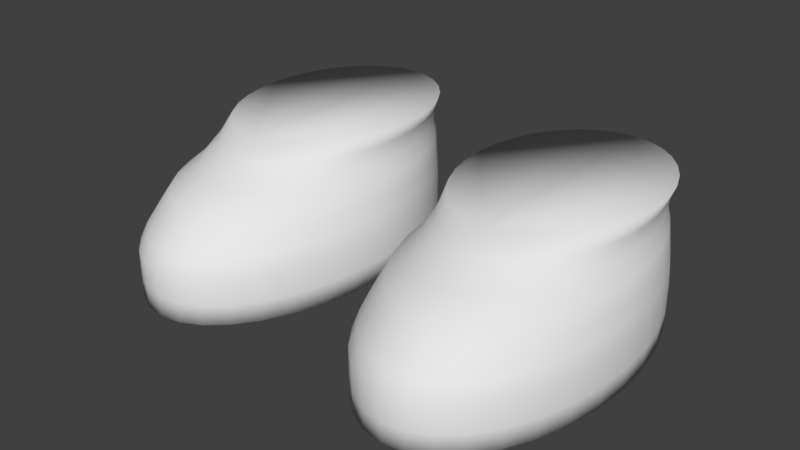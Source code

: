 # Source: Shoes0darkbeige.blend  (saved by Blender 2.77.0; exported with 4.5.12 LTS)
import bpy
from mathutils import Matrix  # noqa: F401  (used for matrix-valued properties, if any)

bpy.ops.wm.read_factory_settings(use_empty=True)
scene = bpy.context.scene
scene.name = 'Scene'

# ---- collections
col_collection_1 = bpy.data.collections.new('Collection 1'); scene.collection.children.link(col_collection_1)

# ---- materials (node trees are filled in below, after node groups)
mat_characters = bpy.data.materials.new('Characters')
mat_characters.alpha_threshold = 0.0
mat_characters.use_transparent_shadow = False
mat_characters.roughness = 0.5

# ---- material node trees

# ---- world
world_world = bpy.data.worlds.new('World'); scene.world = world_world
world_world.color = (0.05088, 0.05088, 0.05088)
world_world.use_sun_shadow = False
world_world.sun_shadow_jitter_overblur = 0.0
world_world.cycles.sampling_method = 'MANUAL'
world_world.light_settings.ao_factor = 0.1

# ---- meshes
me_circle_001 = bpy.data.meshes.new('Circle.001')
me_circle_001.from_pydata([(0.4963, 0.347, -2.835), (0.42, 0.3343, -2.835), (0.3466, 0.2967, -2.835), (0.279, 0.2358, -2.835), (0.2197, 0.1537, -2.835), (0.1711, 0.05377, -2.835), (0.135, -0.06028, -2.835), (0.1127, -0.184, -2.835), (0.1052, -0.3127, -2.835), (0.1127, -0.4414, -2.835), (0.135, -0.5652, -2.835), (0.1711, -0.6793, -2.835), (0.2197, -0.7792, -2.835), (0.279, -0.8613, -2.835), (0.3466, -0.9222, -2.835), (0.42, -0.9598, -2.835), (0.4963, -0.9724, -2.835), (0.5726, -0.9598, -2.835), (0.6459, -0.9222, -2.835), (0.7135, -0.8613, -2.835), (0.7728, -0.7792, -2.835), (0.8214, -0.6793, -2.835), (0.8576, -0.5652, -2.835), (0.8798, -0.4414, -2.835), (0.8874, -0.3127, -2.835), (0.8798, -0.184, -2.835), (0.8576, -0.06028, -2.835), (0.8214, 0.05377, -2.835), (0.7728, 0.1537, -2.835), (0.7135, 0.2358, -2.835), (0.6459, 0.2967, -2.835), (0.5726, 0.3343, -2.835), (0.42, 0.3343, -2.762), (0.4963, 0.347, -2.762), (0.3466, 0.2967, -2.762), (0.279, 0.2358, -2.762), (0.2197, 0.1537, -2.762), (0.1711, 0.05377, -2.762), (0.135, -0.06028, -2.762), (0.1127, -0.184, -2.762), (0.1052, -0.3127, -2.762), (0.1127, -0.4414, -2.762), (0.135, -0.5652, -2.762), (0.1711, -0.6793, -2.762), (0.2197, -0.7792, -2.762), (0.279, -0.8613, -2.762), (0.3466, -0.9222, -2.762), (0.42, -0.9598, -2.762), (0.4963, -0.9724, -2.762), (0.5726, -0.9598, -2.762), (0.6459, -0.9222, -2.762), (0.7135, -0.8613, -2.762), (0.7728, -0.7792, -2.762), (0.8214, -0.6793, -2.762), (0.8576, -0.5652, -2.762), (0.8798, -0.4414, -2.762), (0.8874, -0.3127, -2.762), (0.8798, -0.184, -2.762), (0.8576, -0.06028, -2.762), (0.8214, 0.05377, -2.762), (0.7728, 0.1537, -2.762), (0.7135, 0.2358, -2.762), (0.6459, 0.2967, -2.762), (0.5726, 0.3343, -2.762), (0.42, 0.3343, -2.661), (0.4963, 0.347, -2.661), (0.3466, 0.2967, -2.661), (0.279, 0.2358, -2.661), (0.2197, 0.1537, -2.661), (0.1711, 0.05377, -2.661), (0.135, -0.06028, -2.661), (0.1127, -0.184, -2.661), (0.1052, -0.3127, -2.661), (0.1127, -0.4414, -2.661), (0.135, -0.5652, -2.661), (0.1711, -0.6793, -2.661), (0.2197, -0.7792, -2.661), (0.279, -0.8613, -2.661), (0.3466, -0.9222, -2.661), (0.42, -0.9598, -2.661), (0.4963, -0.9724, -2.661), (0.5726, -0.9598, -2.661), (0.6459, -0.9222, -2.661), (0.7135, -0.8613, -2.661), (0.7728, -0.7792, -2.661), (0.8214, -0.6793, -2.661), (0.8576, -0.5652, -2.661), (0.8798, -0.4414, -2.661), (0.8874, -0.3127, -2.661), (0.8798, -0.184, -2.661), (0.8576, -0.06028, -2.661), (0.8214, 0.05377, -2.661), (0.7728, 0.1537, -2.661), (0.7135, 0.2358, -2.661), (0.6459, 0.2967, -2.661), (0.5726, 0.3343, -2.661), (0.4219, 0.3346, -2.609), (0.4963, 0.347, -2.609), (0.3504, 0.298, -2.609), (0.2844, 0.2386, -2.609), (0.2267, 0.1586, -2.609), (0.1793, 0.06113, -2.609), (0.144, -0.05007, -2.609), (0.1223, -0.1707, -2.609), (0.115, -0.2962, -2.609), (0.1223, -0.4217, -2.609), (0.144, -0.5423, -2.609), (0.1793, -0.6535, -2.609), (0.2267, -0.751, -2.609), (0.2844, -0.831, -2.609), (0.3504, -0.8904, -2.609), (0.4219, -0.927, -2.609), (0.4963, -0.9393, -2.609), (0.5707, -0.927, -2.609), (0.6422, -0.8904, -2.609), (0.7081, -0.831, -2.609), (0.7659, -0.751, -2.609), (0.8133, -0.6535, -2.609), (0.8485, -0.5423, -2.609), (0.8702, -0.4217, -2.609), (0.8775, -0.2962, -2.609), (0.8702, -0.1707, -2.609), (0.8485, -0.05006, -2.609), (0.8133, 0.06113, -2.609), (0.7659, 0.1586, -2.609), (0.7081, 0.2386, -2.609), (0.6422, 0.298, -2.609), (0.5707, 0.3346, -2.609), (0.4251, 0.3351, -2.551), (0.4963, 0.347, -2.551), (0.3566, 0.3001, -2.551), (0.2935, 0.2432, -2.551), (0.2381, 0.1666, -2.551), (0.1927, 0.07329, -2.551), (0.159, -0.03317, -2.551), (0.1382, -0.1487, -2.551), (0.1312, -0.2688, -2.551), (0.1382, -0.3889, -2.551), (0.159, -0.5045, -2.551), (0.1927, -0.6109, -2.551), (0.2381, -0.7042, -2.551), (0.2935, -0.7808, -2.551), (0.3566, -0.8377, -2.551), (0.4251, -0.8728, -2.551), (0.4963, -0.8846, -2.551), (0.5675, -0.8728, -2.551), (0.636, -0.8377, -2.551), (0.6991, -0.7808, -2.551), (0.7544, -0.7042, -2.551), (0.7998, -0.6109, -2.551), (0.8335, -0.5045, -2.551), (0.8543, -0.3889, -2.551), (0.8613, -0.2688, -2.551), (0.8543, -0.1487, -2.551), (0.8335, -0.03317, -2.551), (0.7998, 0.07329, -2.551), (0.7544, 0.1666, -2.551), (0.6991, 0.2432, -2.551), (0.636, 0.3001, -2.551), (0.5675, 0.3351, -2.551), (0.4285, 0.3357, -2.494), (0.4963, 0.347, -2.494), (0.3633, 0.3023, -2.494), (0.3032, 0.2482, -2.494), (0.2506, 0.1753, -2.494), (0.2073, 0.08646, -2.494), (0.1752, -0.01488, -2.494), (0.1555, -0.1248, -2.494), (0.1488, -0.2392, -2.494), (0.1555, -0.3536, -2.494), (0.1752, -0.4635, -2.494), (0.2073, -0.5648, -2.494), (0.2506, -0.6537, -2.494), (0.3032, -0.7266, -2.494), (0.3633, -0.7807, -2.494), (0.4285, -0.8141, -2.494), (0.4963, -0.8254, -2.494), (0.5641, -0.8141, -2.494), (0.6292, -0.7807, -2.494), (0.6893, -0.7266, -2.494), (0.742, -0.6537, -2.494), (0.7852, -0.5648, -2.494), (0.8173, -0.4635, -2.494), (0.8371, -0.3536, -2.494), (0.8438, -0.2392, -2.494), (0.8371, -0.1248, -2.494), (0.8173, -0.01488, -2.494), (0.7852, 0.08646, -2.494), (0.742, 0.1753, -2.494), (0.6893, 0.2482, -2.494), (0.6292, 0.3023, -2.494), (0.5641, 0.3357, -2.494), (0.4348, 0.3368, -2.447), (0.4963, 0.347, -2.447), (0.3757, 0.3065, -2.447), (0.3213, 0.2574, -2.447), (0.2735, 0.1913, -2.447), (0.2344, 0.1108, -2.447), (0.2053, 0.01896, -2.447), (0.1873, -0.08072, -2.447), (0.1813, -0.1844, -2.447), (0.1873, -0.288, -2.447), (0.2053, -0.3877, -2.447), (0.2344, -0.4796, -2.447), (0.2735, -0.5601, -2.447), (0.3213, -0.6262, -2.447), (0.3757, -0.6753, -2.447), (0.4348, -0.7055, -2.447), (0.4963, -0.7157, -2.447), (0.5577, -0.7055, -2.447), (0.6168, -0.6753, -2.447), (0.6713, -0.6262, -2.447), (0.719, -0.5601, -2.447), (0.7582, -0.4796, -2.447), (0.7873, -0.3877, -2.447), (0.8052, -0.288, -2.447), (0.8113, -0.1844, -2.447), (0.8052, -0.08072, -2.447), (0.7873, 0.01896, -2.447), (0.7582, 0.1108, -2.447), (0.719, 0.1913, -2.447), (0.6713, 0.2574, -2.447), (0.6168, 0.3065, -2.447), (0.5577, 0.3368, -2.447), (0.4355, 0.3378, -2.387), (0.4963, 0.347, -2.387), (0.377, 0.3107, -2.387), (0.3232, 0.2668, -2.387), (0.276, 0.2076, -2.387), (0.2372, 0.1355, -2.387), (0.2084, 0.05327, -2.387), (0.1907, -0.03597, -2.387), (0.1847, -0.1288, -2.387), (0.1907, -0.2216, -2.387), (0.2084, -0.3108, -2.387), (0.2372, -0.3931, -2.387), (0.276, -0.4652, -2.387), (0.3232, -0.5244, -2.387), (0.377, -0.5683, -2.387), (0.4355, -0.5954, -2.387), (0.4963, -0.6045, -2.387), (0.5571, -0.5954, -2.387), (0.6155, -0.5683, -2.387), (0.6694, -0.5244, -2.387), (0.7166, -0.4652, -2.387), (0.7553, -0.3931, -2.387), (0.7841, -0.3108, -2.387), (0.8019, -0.2216, -2.387), (0.8078, -0.1288, -2.387), (0.8019, -0.03597, -2.387), (0.7841, 0.05328, -2.387), (0.7553, 0.1355, -2.387), (0.7166, 0.2076, -2.387), (0.6694, 0.2668, -2.387), (0.6155, 0.3107, -2.387), (0.5571, 0.3378, -2.387), (0.4327, 0.3386, -2.335), (0.4963, 0.347, -2.335), (0.3717, 0.3139, -2.335), (0.3154, 0.2738, -2.335), (0.266, 0.2198, -2.335), (0.2256, 0.154, -2.335), (0.1955, 0.07899, -2.335), (0.1769, -0.002447, -2.335), (0.1707, -0.08714, -2.335), (0.1769, -0.1718, -2.335), (0.1955, -0.2533, -2.335), (0.2256, -0.3283, -2.335), (0.266, -0.3941, -2.335), (0.3154, -0.4481, -2.335), (0.3717, -0.4882, -2.335), (0.4328, -0.5129, -2.335), (0.4963, -0.5212, -2.335), (0.5598, -0.5129, -2.335), (0.6209, -0.4882, -2.335), (0.6772, -0.4481, -2.335), (0.7265, -0.3941, -2.335), (0.767, -0.3283, -2.335), (0.7971, -0.2533, -2.335), (0.8156, -0.1718, -2.335), (0.8219, -0.08714, -2.335), (0.8156, -0.002447, -2.335), (0.7971, 0.07899, -2.335), (0.767, 0.154, -2.335), (0.7265, 0.2198, -2.335), (0.6772, 0.2738, -2.335), (0.6209, 0.3139, -2.335), (0.5598, 0.3386, -2.335), (-0.4966, 0.3874, -2.835), (-0.5729, 0.3748, -2.835), (-0.6463, 0.3372, -2.835), (-0.7139, 0.2763, -2.835), (-0.7732, 0.1942, -2.835), (-0.8218, 0.09426, -2.835), (-0.8579, -0.0198, -2.835), (-0.8802, -0.1436, -2.835), (-0.8877, -0.2723, -2.835), (-0.8802, -0.401, -2.835), (-0.8579, -0.5247, -2.835), (-0.8218, -0.6388, -2.835), (-0.7732, -0.7387, -2.835), (-0.7139, -0.8208, -2.835), (-0.6463, -0.8817, -2.835), (-0.5729, -0.9193, -2.835), (-0.4966, -0.932, -2.835), (-0.4203, -0.9193, -2.835), (-0.347, -0.8817, -2.835), (-0.2793, -0.8208, -2.835), (-0.2201, -0.7387, -2.835), (-0.1714, -0.6388, -2.835), (-0.1353, -0.5247, -2.835), (-0.1131, -0.401, -2.835), (-0.1055, -0.2723, -2.835), (-0.1131, -0.1436, -2.835), (-0.1353, -0.0198, -2.835), (-0.1714, 0.09426, -2.835), (-0.2201, 0.1942, -2.835), (-0.2793, 0.2763, -2.835), (-0.347, 0.3372, -2.835), (-0.4203, 0.3748, -2.835), (-0.5729, 0.3748, -2.762), (-0.4966, 0.3874, -2.762), (-0.6463, 0.3372, -2.762), (-0.7139, 0.2763, -2.762), (-0.7732, 0.1942, -2.762), (-0.8218, 0.09426, -2.762), (-0.8579, -0.0198, -2.762), (-0.8802, -0.1436, -2.762), (-0.8877, -0.2723, -2.762), (-0.8802, -0.401, -2.762), (-0.8579, -0.5247, -2.762), (-0.8218, -0.6388, -2.762), (-0.7732, -0.7387, -2.762), (-0.7139, -0.8208, -2.762), (-0.6463, -0.8817, -2.762), (-0.5729, -0.9193, -2.762), (-0.4966, -0.932, -2.762), (-0.4203, -0.9193, -2.762), (-0.347, -0.8817, -2.762), (-0.2793, -0.8208, -2.762), (-0.2201, -0.7387, -2.762), (-0.1714, -0.6388, -2.762), (-0.1353, -0.5247, -2.762), (-0.1131, -0.401, -2.762), (-0.1055, -0.2723, -2.762), (-0.1131, -0.1436, -2.762), (-0.1353, -0.0198, -2.762), (-0.1714, 0.09426, -2.762), (-0.2201, 0.1942, -2.762), (-0.2793, 0.2763, -2.762), (-0.347, 0.3372, -2.762), (-0.4203, 0.3748, -2.762), (-0.5729, 0.3748, -2.661), (-0.4966, 0.3874, -2.661), (-0.6463, 0.3372, -2.661), (-0.7139, 0.2763, -2.661), (-0.7732, 0.1942, -2.661), (-0.8218, 0.09426, -2.661), (-0.8579, -0.0198, -2.661), (-0.8802, -0.1436, -2.661), (-0.8877, -0.2723, -2.661), (-0.8802, -0.401, -2.661), (-0.8579, -0.5247, -2.661), (-0.8218, -0.6388, -2.661), (-0.7732, -0.7387, -2.661), (-0.7139, -0.8208, -2.661), (-0.6463, -0.8817, -2.661), (-0.5729, -0.9193, -2.661), (-0.4966, -0.932, -2.661), (-0.4203, -0.9193, -2.661), (-0.347, -0.8817, -2.661), (-0.2793, -0.8208, -2.661), (-0.2201, -0.7387, -2.661), (-0.1714, -0.6388, -2.661), (-0.1353, -0.5247, -2.661), (-0.1131, -0.401, -2.661), (-0.1055, -0.2723, -2.661), (-0.1131, -0.1436, -2.661), (-0.1353, -0.0198, -2.661), (-0.1714, 0.09426, -2.661), (-0.2201, 0.1942, -2.661), (-0.2793, 0.2763, -2.661), (-0.347, 0.3372, -2.661), (-0.4203, 0.3748, -2.661), (-0.571, 0.3751, -2.609), (-0.4966, 0.3874, -2.609), (-0.6425, 0.3385, -2.609), (-0.7084, 0.2791, -2.609), (-0.7662, 0.1991, -2.609), (-0.8136, 0.1016, -2.609), (-0.8489, -0.00958, -2.609), (-0.8706, -0.1302, -2.609), (-0.8779, -0.2557, -2.609), (-0.8706, -0.3812, -2.609), (-0.8489, -0.5018, -2.609), (-0.8136, -0.613, -2.609), (-0.7662, -0.7105, -2.609), (-0.7084, -0.7905, -2.609), (-0.6425, -0.8499, -2.609), (-0.571, -0.8865, -2.609), (-0.4966, -0.8989, -2.609), (-0.4222, -0.8865, -2.609), (-0.3507, -0.8499, -2.609), (-0.2848, -0.7905, -2.609), (-0.227, -0.7105, -2.609), (-0.1796, -0.613, -2.609), (-0.1444, -0.5018, -2.609), (-0.1227, -0.3812, -2.609), (-0.1153, -0.2557, -2.609), (-0.1227, -0.1302, -2.609), (-0.1444, -0.009579, -2.609), (-0.1796, 0.1016, -2.609), (-0.227, 0.1991, -2.609), (-0.2848, 0.2791, -2.609), (-0.3507, 0.3385, -2.609), (-0.4222, 0.3751, -2.609), (-0.5678, 0.3756, -2.551), (-0.4966, 0.3874, -2.551), (-0.6363, 0.3406, -2.551), (-0.6994, 0.2837, -2.551), (-0.7548, 0.2071, -2.551), (-0.8001, 0.1138, -2.551), (-0.8339, 0.007319, -2.551), (-0.8547, -0.1082, -2.551), (-0.8617, -0.2283, -2.551), (-0.8547, -0.3485, -2.551), (-0.8339, -0.464, -2.551), (-0.8001, -0.5704, -2.551), (-0.7548, -0.6637, -2.551), (-0.6994, -0.7403, -2.551), (-0.6363, -0.7972, -2.551), (-0.5678, -0.8323, -2.551), (-0.4966, -0.8441, -2.551), (-0.4254, -0.8323, -2.551), (-0.3569, -0.7972, -2.551), (-0.2938, -0.7403, -2.551), (-0.2385, -0.6637, -2.551), (-0.1931, -0.5704, -2.551), (-0.1594, -0.464, -2.551), (-0.1386, -0.3485, -2.551), (-0.1316, -0.2283, -2.551), (-0.1386, -0.1082, -2.551), (-0.1594, 0.00732, -2.551), (-0.1931, 0.1138, -2.551), (-0.2385, 0.2071, -2.551), (-0.2938, 0.2837, -2.551), (-0.3569, 0.3406, -2.551), (-0.4254, 0.3756, -2.551), (-0.5644, 0.3762, -2.494), (-0.4966, 0.3874, -2.494), (-0.6296, 0.3428, -2.494), (-0.6897, 0.2887, -2.494), (-0.7423, 0.2158, -2.494), (-0.7856, 0.1269, -2.494), (-0.8177, 0.0256, -2.494), (-0.8374, -0.08436, -2.494), (-0.8441, -0.1987, -2.494), (-0.8374, -0.3131, -2.494), (-0.8177, -0.423, -2.494), (-0.7856, -0.5244, -2.494), (-0.7423, -0.6132, -2.494), (-0.6897, -0.6861, -2.494), (-0.6296, -0.7403, -2.494), (-0.5644, -0.7736, -2.494), (-0.4966, -0.7849, -2.494), (-0.4288, -0.7736, -2.494), (-0.3636, -0.7403, -2.494), (-0.3036, -0.6861, -2.494), (-0.2509, -0.6132, -2.494), (-0.2077, -0.5244, -2.494), (-0.1756, -0.423, -2.494), (-0.1558, -0.3131, -2.494), (-0.1491, -0.1987, -2.494), (-0.1558, -0.08436, -2.494), (-0.1756, 0.0256, -2.494), (-0.2077, 0.1269, -2.494), (-0.2509, 0.2158, -2.494), (-0.3036, 0.2887, -2.494), (-0.3636, 0.3428, -2.494), (-0.4288, 0.3762, -2.494), (-0.5581, 0.3772, -2.447), (-0.4966, 0.3874, -2.447), (-0.6172, 0.347, -2.447), (-0.6716, 0.2979, -2.447), (-0.7194, 0.2318, -2.447), (-0.7585, 0.1513, -2.447), (-0.7876, 0.05944, -2.447), (-0.8056, -0.04023, -2.447), (-0.8116, -0.1439, -2.447), (-0.8056, -0.2476, -2.447), (-0.7876, -0.3472, -2.447), (-0.7585, -0.4391, -2.447), (-0.7194, -0.5196, -2.447), (-0.6716, -0.5857, -2.447), (-0.6172, -0.6348, -2.447), (-0.5581, -0.665, -2.447), (-0.4966, -0.6752, -2.447), (-0.4352, -0.665, -2.447), (-0.3761, -0.6348, -2.447), (-0.3216, -0.5857, -2.447), (-0.2739, -0.5196, -2.447), (-0.2347, -0.4391, -2.447), (-0.2056, -0.3472, -2.447), (-0.1877, -0.2476, -2.447), (-0.1816, -0.1439, -2.447), (-0.1877, -0.04023, -2.447), (-0.2056, 0.05944, -2.447), (-0.2347, 0.1513, -2.447), (-0.2739, 0.2318, -2.447), (-0.3216, 0.2979, -2.447), (-0.3761, 0.347, -2.447), (-0.4352, 0.3772, -2.447), (-0.5574, 0.3783, -2.387), (-0.4966, 0.3874, -2.387), (-0.6159, 0.3512, -2.387), (-0.6697, 0.3073, -2.387), (-0.7169, 0.2481, -2.387), (-0.7557, 0.176, -2.387), (-0.7845, 0.09376, -2.387), (-0.8022, 0.004513, -2.387), (-0.8082, -0.0883, -2.387), (-0.8022, -0.1811, -2.387), (-0.7845, -0.2704, -2.387), (-0.7557, -0.3526, -2.387), (-0.7169, -0.4247, -2.387), (-0.6697, -0.4839, -2.387), (-0.6159, -0.5278, -2.387), (-0.5574, -0.5549, -2.387), (-0.4966, -0.5641, -2.387), (-0.4358, -0.5549, -2.387), (-0.3774, -0.5278, -2.387), (-0.3235, -0.4839, -2.387), (-0.2763, -0.4247, -2.387), (-0.2376, -0.3526, -2.387), (-0.2088, -0.2704, -2.387), (-0.191, -0.1811, -2.387), (-0.1851, -0.0883, -2.387), (-0.191, 0.004513, -2.387), (-0.2088, 0.09376, -2.387), (-0.2376, 0.176, -2.387), (-0.2763, 0.2481, -2.387), (-0.3235, 0.3073, -2.387), (-0.3774, 0.3512, -2.387), (-0.4358, 0.3783, -2.387), (-0.5601, 0.3791, -2.335), (-0.4966, 0.3874, -2.335), (-0.6212, 0.3544, -2.335), (-0.6775, 0.3143, -2.335), (-0.7268, 0.2603, -2.335), (-0.7673, 0.1945, -2.335), (-0.7974, 0.1195, -2.335), (-0.816, 0.03804, -2.335), (-0.8222, -0.04665, -2.335), (-0.816, -0.1313, -2.335), (-0.7974, -0.2128, -2.335), (-0.7673, -0.2878, -2.335), (-0.7268, -0.3536, -2.335), (-0.6775, -0.4076, -2.335), (-0.6212, -0.4477, -2.335), (-0.5601, -0.4724, -2.335), (-0.4966, -0.4807, -2.335), (-0.4331, -0.4724, -2.335), (-0.372, -0.4477, -2.335), (-0.3157, -0.4076, -2.335), (-0.2664, -0.3536, -2.335), (-0.2259, -0.2878, -2.335), (-0.1958, -0.2128, -2.335), (-0.1773, -0.1313, -2.335), (-0.171, -0.04665, -2.335), (-0.1773, 0.03804, -2.335), (-0.1958, 0.1195, -2.335), (-0.2259, 0.1945, -2.335), (-0.2664, 0.2603, -2.335), (-0.3157, 0.3143, -2.335), (-0.372, 0.3544, -2.335), (-0.4331, 0.3791, -2.335)], [], [(1, 0, 31, 30, 29, 28, 27, 26, 25, 24, 23, 22, 21, 20, 19, 18, 17, 16, 15, 14, 13, 12, 11, 10, 9, 8, 7, 6, 5, 4, 3, 2), (49, 50, 82, 81), (22, 23, 55, 54), (9, 10, 42, 41), (23, 24, 56, 55), (10, 11, 43, 42), (24, 25, 57, 56), (11, 12, 44, 43), (25, 26, 58, 57), (12, 13, 45, 44), (26, 27, 59, 58), (13, 14, 46, 45), (0, 1, 32, 33), (27, 28, 60, 59), (14, 15, 47, 46), (1, 2, 34, 32), (28, 29, 61, 60), (15, 16, 48, 47), (2, 3, 35, 34), (29, 30, 62, 61), (16, 17, 49, 48), (3, 4, 36, 35), (30, 31, 63, 62), (17, 18, 50, 49), (4, 5, 37, 36), (31, 0, 33, 63), (18, 19, 51, 50), (5, 6, 38, 37), (19, 20, 52, 51), (6, 7, 39, 38), (20, 21, 53, 52), (7, 8, 40, 39), (21, 22, 54, 53), (8, 9, 41, 40), (84, 85, 117, 116), (36, 37, 69, 68), (63, 33, 65, 95), (50, 51, 83, 82), (37, 38, 70, 69), (51, 52, 84, 83), (38, 39, 71, 70), (52, 53, 85, 84), (39, 40, 72, 71), (53, 54, 86, 85), (40, 41, 73, 72), (54, 55, 87, 86), (41, 42, 74, 73), (55, 56, 88, 87), (42, 43, 75, 74), (56, 57, 89, 88), (43, 44, 76, 75), (57, 58, 90, 89), (44, 45, 77, 76), (58, 59, 91, 90), (45, 46, 78, 77), (33, 32, 64, 65), (59, 60, 92, 91), (46, 47, 79, 78), (32, 34, 66, 64), (60, 61, 93, 92), (47, 48, 80, 79), (34, 35, 67, 66), (61, 62, 94, 93), (48, 49, 81, 80), (35, 36, 68, 67), (62, 63, 95, 94), (119, 120, 152, 151), (71, 72, 104, 103), (85, 86, 118, 117), (72, 73, 105, 104), (86, 87, 119, 118), (73, 74, 106, 105), (87, 88, 120, 119), (74, 75, 107, 106), (88, 89, 121, 120), (75, 76, 108, 107), (89, 90, 122, 121), (76, 77, 109, 108), (90, 91, 123, 122), (77, 78, 110, 109), (65, 64, 96, 97), (91, 92, 124, 123), (78, 79, 111, 110), (64, 66, 98, 96), (92, 93, 125, 124), (79, 80, 112, 111), (66, 67, 99, 98), (93, 94, 126, 125), (80, 81, 113, 112), (67, 68, 100, 99), (94, 95, 127, 126), (81, 82, 114, 113), (68, 69, 101, 100), (95, 65, 97, 127), (82, 83, 115, 114), (69, 70, 102, 101), (83, 84, 116, 115), (70, 71, 103, 102), (154, 155, 187, 186), (106, 107, 139, 138), (120, 121, 153, 152), (107, 108, 140, 139), (121, 122, 154, 153), (108, 109, 141, 140), (122, 123, 155, 154), (109, 110, 142, 141), (97, 96, 128, 129), (123, 124, 156, 155), (110, 111, 143, 142), (96, 98, 130, 128), (124, 125, 157, 156), (111, 112, 144, 143), (98, 99, 131, 130), (125, 126, 158, 157), (112, 113, 145, 144), (99, 100, 132, 131), (126, 127, 159, 158), (113, 114, 146, 145), (100, 101, 133, 132), (127, 97, 129, 159), (114, 115, 147, 146), (101, 102, 134, 133), (115, 116, 148, 147), (102, 103, 135, 134), (116, 117, 149, 148), (103, 104, 136, 135), (117, 118, 150, 149), (104, 105, 137, 136), (118, 119, 151, 150), (105, 106, 138, 137), (162, 163, 195, 194), (141, 142, 174, 173), (129, 128, 160, 161), (155, 156, 188, 187), (142, 143, 175, 174), (128, 130, 162, 160), (156, 157, 189, 188), (143, 144, 176, 175), (130, 131, 163, 162), (157, 158, 190, 189), (144, 145, 177, 176), (131, 132, 164, 163), (158, 159, 191, 190), (145, 146, 178, 177), (132, 133, 165, 164), (159, 129, 161, 191), (146, 147, 179, 178), (133, 134, 166, 165), (147, 148, 180, 179), (134, 135, 167, 166), (148, 149, 181, 180), (135, 136, 168, 167), (149, 150, 182, 181), (136, 137, 169, 168), (150, 151, 183, 182), (137, 138, 170, 169), (151, 152, 184, 183), (138, 139, 171, 170), (152, 153, 185, 184), (139, 140, 172, 171), (153, 154, 186, 185), (140, 141, 173, 172), (197, 198, 230, 229), (189, 190, 222, 221), (176, 177, 209, 208), (163, 164, 196, 195), (190, 191, 223, 222), (177, 178, 210, 209), (164, 165, 197, 196), (191, 161, 193, 223), (178, 179, 211, 210), (165, 166, 198, 197), (179, 180, 212, 211), (166, 167, 199, 198), (180, 181, 213, 212), (167, 168, 200, 199), (181, 182, 214, 213), (168, 169, 201, 200), (182, 183, 215, 214), (169, 170, 202, 201), (183, 184, 216, 215), (170, 171, 203, 202), (184, 185, 217, 216), (171, 172, 204, 203), (185, 186, 218, 217), (172, 173, 205, 204), (186, 187, 219, 218), (173, 174, 206, 205), (161, 160, 192, 193), (187, 188, 220, 219), (174, 175, 207, 206), (160, 162, 194, 192), (188, 189, 221, 220), (175, 176, 208, 207), (232, 233, 265, 264), (211, 212, 244, 243), (198, 199, 231, 230), (212, 213, 245, 244), (199, 200, 232, 231), (213, 214, 246, 245), (200, 201, 233, 232), (214, 215, 247, 246), (201, 202, 234, 233), (215, 216, 248, 247), (202, 203, 235, 234), (216, 217, 249, 248), (203, 204, 236, 235), (217, 218, 250, 249), (204, 205, 237, 236), (218, 219, 251, 250), (205, 206, 238, 237), (193, 192, 224, 225), (219, 220, 252, 251), (206, 207, 239, 238), (192, 194, 226, 224), (220, 221, 253, 252), (207, 208, 240, 239), (194, 195, 227, 226), (221, 222, 254, 253), (208, 209, 241, 240), (195, 196, 228, 227), (222, 223, 255, 254), (209, 210, 242, 241), (196, 197, 229, 228), (223, 193, 225, 255), (210, 211, 243, 242), (256, 258, 259, 260, 261, 262, 263, 264, 265, 266, 267, 268, 269, 270, 271, 272, 273, 274, 275, 276, 277, 278, 279, 280, 281, 282, 283, 284, 285, 286, 287, 257), (246, 247, 279, 278), (233, 234, 266, 265), (247, 248, 280, 279), (234, 235, 267, 266), (248, 249, 281, 280), (235, 236, 268, 267), (249, 250, 282, 281), (236, 237, 269, 268), (250, 251, 283, 282), (237, 238, 270, 269), (225, 224, 256, 257), (251, 252, 284, 283), (238, 239, 271, 270), (224, 226, 258, 256), (252, 253, 285, 284), (239, 240, 272, 271), (226, 227, 259, 258), (253, 254, 286, 285), (240, 241, 273, 272), (227, 228, 260, 259), (254, 255, 287, 286), (241, 242, 274, 273), (228, 229, 261, 260), (255, 225, 257, 287), (242, 243, 275, 274), (229, 230, 262, 261), (243, 244, 276, 275), (230, 231, 263, 262), (244, 245, 277, 276), (231, 232, 264, 263), (245, 246, 278, 277), (289, 288, 319, 318, 317, 316, 315, 314, 313, 312, 311, 310, 309, 308, 307, 306, 305, 304, 303, 302, 301, 300, 299, 298, 297, 296, 295, 294, 293, 292, 291, 290), (337, 338, 370, 369), (310, 311, 343, 342), (297, 298, 330, 329), (311, 312, 344, 343), (298, 299, 331, 330), (312, 313, 345, 344), (299, 300, 332, 331), (313, 314, 346, 345), (300, 301, 333, 332), (314, 315, 347, 346), (301, 302, 334, 333), (288, 289, 320, 321), (315, 316, 348, 347), (302, 303, 335, 334), (289, 290, 322, 320), (316, 317, 349, 348), (303, 304, 336, 335), (290, 291, 323, 322), (317, 318, 350, 349), (304, 305, 337, 336), (291, 292, 324, 323), (318, 319, 351, 350), (305, 306, 338, 337), (292, 293, 325, 324), (319, 288, 321, 351), (306, 307, 339, 338), (293, 294, 326, 325), (307, 308, 340, 339), (294, 295, 327, 326), (308, 309, 341, 340), (295, 296, 328, 327), (309, 310, 342, 341), (296, 297, 329, 328), (372, 373, 405, 404), (324, 325, 357, 356), (351, 321, 353, 383), (338, 339, 371, 370), (325, 326, 358, 357), (339, 340, 372, 371), (326, 327, 359, 358), (340, 341, 373, 372), (327, 328, 360, 359), (341, 342, 374, 373), (328, 329, 361, 360), (342, 343, 375, 374), (329, 330, 362, 361), (343, 344, 376, 375), (330, 331, 363, 362), (344, 345, 377, 376), (331, 332, 364, 363), (345, 346, 378, 377), (332, 333, 365, 364), (346, 347, 379, 378), (333, 334, 366, 365), (321, 320, 352, 353), (347, 348, 380, 379), (334, 335, 367, 366), (320, 322, 354, 352), (348, 349, 381, 380), (335, 336, 368, 367), (322, 323, 355, 354), (349, 350, 382, 381), (336, 337, 369, 368), (323, 324, 356, 355), (350, 351, 383, 382), (407, 408, 440, 439), (359, 360, 392, 391), (373, 374, 406, 405), (360, 361, 393, 392), (374, 375, 407, 406), (361, 362, 394, 393), (375, 376, 408, 407), (362, 363, 395, 394), (376, 377, 409, 408), (363, 364, 396, 395), (377, 378, 410, 409), (364, 365, 397, 396), (378, 379, 411, 410), (365, 366, 398, 397), (353, 352, 384, 385), (379, 380, 412, 411), (366, 367, 399, 398), (352, 354, 386, 384), (380, 381, 413, 412), (367, 368, 400, 399), (354, 355, 387, 386), (381, 382, 414, 413), (368, 369, 401, 400), (355, 356, 388, 387), (382, 383, 415, 414), (369, 370, 402, 401), (356, 357, 389, 388), (383, 353, 385, 415), (370, 371, 403, 402), (357, 358, 390, 389), (371, 372, 404, 403), (358, 359, 391, 390), (442, 443, 475, 474), (394, 395, 427, 426), (408, 409, 441, 440), (395, 396, 428, 427), (409, 410, 442, 441), (396, 397, 429, 428), (410, 411, 443, 442), (397, 398, 430, 429), (385, 384, 416, 417), (411, 412, 444, 443), (398, 399, 431, 430), (384, 386, 418, 416), (412, 413, 445, 444), (399, 400, 432, 431), (386, 387, 419, 418), (413, 414, 446, 445), (400, 401, 433, 432), (387, 388, 420, 419), (414, 415, 447, 446), (401, 402, 434, 433), (388, 389, 421, 420), (415, 385, 417, 447), (402, 403, 435, 434), (389, 390, 422, 421), (403, 404, 436, 435), (390, 391, 423, 422), (404, 405, 437, 436), (391, 392, 424, 423), (405, 406, 438, 437), (392, 393, 425, 424), (406, 407, 439, 438), (393, 394, 426, 425), (450, 451, 483, 482), (429, 430, 462, 461), (417, 416, 448, 449), (443, 444, 476, 475), (430, 431, 463, 462), (416, 418, 450, 448), (444, 445, 477, 476), (431, 432, 464, 463), (418, 419, 451, 450), (445, 446, 478, 477), (432, 433, 465, 464), (419, 420, 452, 451), (446, 447, 479, 478), (433, 434, 466, 465), (420, 421, 453, 452), (447, 417, 449, 479), (434, 435, 467, 466), (421, 422, 454, 453), (435, 436, 468, 467), (422, 423, 455, 454), (436, 437, 469, 468), (423, 424, 456, 455), (437, 438, 470, 469), (424, 425, 457, 456), (438, 439, 471, 470), (425, 426, 458, 457), (439, 440, 472, 471), (426, 427, 459, 458), (440, 441, 473, 472), (427, 428, 460, 459), (441, 442, 474, 473), (428, 429, 461, 460), (485, 486, 518, 517), (477, 478, 510, 509), (464, 465, 497, 496), (451, 452, 484, 483), (478, 479, 511, 510), (465, 466, 498, 497), (452, 453, 485, 484), (479, 449, 481, 511), (466, 467, 499, 498), (453, 454, 486, 485), (467, 468, 500, 499), (454, 455, 487, 486), (468, 469, 501, 500), (455, 456, 488, 487), (469, 470, 502, 501), (456, 457, 489, 488), (470, 471, 503, 502), (457, 458, 490, 489), (471, 472, 504, 503), (458, 459, 491, 490), (472, 473, 505, 504), (459, 460, 492, 491), (473, 474, 506, 505), (460, 461, 493, 492), (474, 475, 507, 506), (461, 462, 494, 493), (449, 448, 480, 481), (475, 476, 508, 507), (462, 463, 495, 494), (448, 450, 482, 480), (476, 477, 509, 508), (463, 464, 496, 495), (520, 521, 553, 552), (499, 500, 532, 531), (486, 487, 519, 518), (500, 501, 533, 532), (487, 488, 520, 519), (501, 502, 534, 533), (488, 489, 521, 520), (502, 503, 535, 534), (489, 490, 522, 521), (503, 504, 536, 535), (490, 491, 523, 522), (504, 505, 537, 536), (491, 492, 524, 523), (505, 506, 538, 537), (492, 493, 525, 524), (506, 507, 539, 538), (493, 494, 526, 525), (481, 480, 512, 513), (507, 508, 540, 539), (494, 495, 527, 526), (480, 482, 514, 512), (508, 509, 541, 540), (495, 496, 528, 527), (482, 483, 515, 514), (509, 510, 542, 541), (496, 497, 529, 528), (483, 484, 516, 515), (510, 511, 543, 542), (497, 498, 530, 529), (484, 485, 517, 516), (511, 481, 513, 543), (498, 499, 531, 530), (544, 546, 547, 548, 549, 550, 551, 552, 553, 554, 555, 556, 557, 558, 559, 560, 561, 562, 563, 564, 565, 566, 567, 568, 569, 570, 571, 572, 573, 574, 575, 545), (534, 535, 567, 566), (521, 522, 554, 553), (535, 536, 568, 567), (522, 523, 555, 554), (536, 537, 569, 568), (523, 524, 556, 555), (537, 538, 570, 569), (524, 525, 557, 556), (538, 539, 571, 570), (525, 526, 558, 557), (513, 512, 544, 545), (539, 540, 572, 571), (526, 527, 559, 558), (512, 514, 546, 544), (540, 541, 573, 572), (527, 528, 560, 559), (514, 515, 547, 546), (541, 542, 574, 573), (528, 529, 561, 560), (515, 516, 548, 547), (542, 543, 575, 574), (529, 530, 562, 561), (516, 517, 549, 548), (543, 513, 545, 575), (530, 531, 563, 562), (517, 518, 550, 549), (531, 532, 564, 563), (518, 519, 551, 550), (532, 533, 565, 564), (519, 520, 552, 551), (533, 534, 566, 565)])
me_circle_001.polygons.foreach_set('use_smooth', [True] * 516)
_uv = me_circle_001.uv_layers.new(name='UVMap')
_uv.uv.foreach_set('vector', [0.1148, 0.4632, 0.1137, 0.4572, 0.1137, 0.451, 0.1148, 0.445, 0.117, 0.4394, 0.1201, 0.4343, 0.1242, 0.43, 0.129, 0.4266, 0.1343, 0.4243, 0.1399, 0.4231, 0.1456, 0.4232, 0.1512, 0.4244, 0.1565, 0.4268, 0.1613, 0.4303, 0.1653, 0.4346, 0.1685, 0.4398, 0.1707, 0.4455, 0.1718, 0.4515, 0.1718, 0.4576, 0.1707, 0.4637, 0.1685, 0.4693, 0.1653, 0.4744, 0.1613, 0.4787, 0.1565, 0.4821, 0.1512, 0.4844, 0.1456, 0.4856, 0.1399, 0.4855, 0.1343, 0.4843, 0.129, 0.4819, 0.1242, 0.4784, 0.1201, 0.474, 0.117, 0.4689, 0.06261, 0.5626, 0.06269, 0.5687, 0.05816, 0.5687, 0.05808, 0.5627, 0.1963, 0.4637, 0.1958, 0.4583, 0.1991, 0.4582, 0.1995, 0.4636, 0.1624, 0.5123, 0.1625, 0.5064, 0.1657, 0.5064, 0.1657, 0.5123, 0.1958, 0.4583, 0.1955, 0.4526, 0.1987, 0.4525, 0.1991, 0.4582, 0.1625, 0.5064, 0.1626, 0.5005, 0.1658, 0.5005, 0.1657, 0.5064, 0.1955, 0.4526, 0.1953, 0.4467, 0.1985, 0.4466, 0.1987, 0.4525, 0.1626, 0.5005, 0.1628, 0.4949, 0.1661, 0.495, 0.1658, 0.5005, 0.1953, 0.4467, 0.1953, 0.4408, 0.1985, 0.4407, 0.1985, 0.4466, 0.1628, 0.4949, 0.1632, 0.4899, 0.1664, 0.4899, 0.1661, 0.495, 0.1953, 0.4408, 0.1953, 0.4353, 0.1986, 0.4352, 0.1985, 0.4407, 0.1632, 0.4899, 0.1636, 0.4856, 0.1668, 0.4856, 0.1664, 0.4899, 0.1625, 0.5671, 0.1624, 0.5613, 0.1657, 0.5613, 0.1657, 0.5671, 0.1953, 0.4353, 0.1956, 0.4303, 0.1988, 0.4302, 0.1986, 0.4352, 0.06511, 0.5467, 0.06542, 0.5514, 0.06219, 0.5514, 0.06188, 0.5467, 0.1624, 0.5613, 0.1625, 0.5553, 0.1657, 0.5553, 0.1657, 0.5613, 0.1956, 0.4303, 0.196, 0.4259, 0.1992, 0.4258, 0.1988, 0.4302, 0.06542, 0.5514, 0.06567, 0.5568, 0.06244, 0.5568, 0.06219, 0.5514, 0.1625, 0.5553, 0.1625, 0.5492, 0.1657, 0.5492, 0.1657, 0.5553, 0.1626, 0.5806, 0.1626, 0.5769, 0.1658, 0.577, 0.1659, 0.5807, 0.06567, 0.5568, 0.06584, 0.5626, 0.06261, 0.5626, 0.06244, 0.5568, 0.1625, 0.5492, 0.1625, 0.5433, 0.1658, 0.5433, 0.1657, 0.5492, 0.1626, 0.5769, 0.1625, 0.5724, 0.1657, 0.5724, 0.1658, 0.577, 0.06584, 0.5626, 0.06592, 0.5687, 0.06269, 0.5687, 0.06261, 0.5626, 0.1625, 0.5433, 0.1626, 0.5378, 0.1658, 0.5378, 0.1658, 0.5433, 0.1625, 0.5724, 0.1625, 0.5671, 0.1657, 0.5671, 0.1657, 0.5724, 0.06592, 0.5687, 0.06592, 0.5748, 0.06269, 0.5748, 0.06269, 0.5687, 0.1626, 0.5378, 0.1627, 0.5329, 0.1659, 0.533, 0.1658, 0.5378, 0.06592, 0.5748, 0.06584, 0.5806, 0.06261, 0.5806, 0.06269, 0.5748, 0.163, 0.5283, 0.1627, 0.5235, 0.1659, 0.5235, 0.1662, 0.5283, 0.06584, 0.5806, 0.06567, 0.586, 0.06244, 0.586, 0.06261, 0.5806, 0.1627, 0.5235, 0.1625, 0.5181, 0.1658, 0.5181, 0.1659, 0.5235, 0.1969, 0.4685, 0.1963, 0.4637, 0.1995, 0.4636, 0.2001, 0.4684, 0.1625, 0.5181, 0.1624, 0.5123, 0.1657, 0.5123, 0.1658, 0.5181, 0.05808, 0.5807, 0.05791, 0.5861, 0.05547, 0.5859, 0.05564, 0.5807, 0.1658, 0.5433, 0.1658, 0.5378, 0.1704, 0.5378, 0.1703, 0.5433, 0.1657, 0.5724, 0.1657, 0.5671, 0.1702, 0.5671, 0.1703, 0.5724, 0.06269, 0.5687, 0.06269, 0.5748, 0.05816, 0.5748, 0.05816, 0.5687, 0.1658, 0.5378, 0.1659, 0.533, 0.1705, 0.533, 0.1704, 0.5378, 0.06269, 0.5748, 0.06261, 0.5806, 0.05808, 0.5807, 0.05816, 0.5748, 0.1662, 0.5283, 0.1659, 0.5235, 0.1705, 0.5235, 0.1708, 0.5283, 0.06261, 0.5806, 0.06244, 0.586, 0.05791, 0.5861, 0.05808, 0.5807, 0.1659, 0.5235, 0.1658, 0.5181, 0.1703, 0.5181, 0.1705, 0.5235, 0.2001, 0.4684, 0.1995, 0.4636, 0.204, 0.4634, 0.2046, 0.4682, 0.1658, 0.5181, 0.1657, 0.5123, 0.1702, 0.5123, 0.1703, 0.5181, 0.1995, 0.4636, 0.1991, 0.4582, 0.2036, 0.4581, 0.204, 0.4634, 0.1657, 0.5123, 0.1657, 0.5064, 0.1702, 0.5064, 0.1702, 0.5123, 0.1991, 0.4582, 0.1987, 0.4525, 0.2032, 0.4523, 0.2036, 0.4581, 0.1657, 0.5064, 0.1658, 0.5005, 0.1704, 0.5006, 0.1702, 0.5064, 0.1987, 0.4525, 0.1985, 0.4466, 0.203, 0.4464, 0.2032, 0.4523, 0.1658, 0.5005, 0.1661, 0.495, 0.1706, 0.495, 0.1704, 0.5006, 0.1985, 0.4466, 0.1985, 0.4407, 0.203, 0.4406, 0.203, 0.4464, 0.1661, 0.495, 0.1664, 0.4899, 0.1709, 0.4899, 0.1706, 0.495, 0.1985, 0.4407, 0.1986, 0.4352, 0.2031, 0.435, 0.203, 0.4406, 0.1664, 0.4899, 0.1668, 0.4856, 0.1713, 0.4856, 0.1709, 0.4899, 0.1657, 0.5671, 0.1657, 0.5613, 0.1702, 0.5614, 0.1702, 0.5671, 0.1986, 0.4352, 0.1988, 0.4302, 0.2033, 0.43, 0.2031, 0.435, 0.06188, 0.5467, 0.06219, 0.5514, 0.05766, 0.5514, 0.05735, 0.5467, 0.1657, 0.5613, 0.1657, 0.5553, 0.1702, 0.5553, 0.1702, 0.5614, 0.1988, 0.4302, 0.1992, 0.4258, 0.2037, 0.4257, 0.2033, 0.43, 0.06219, 0.5514, 0.06244, 0.5568, 0.05791, 0.5568, 0.05766, 0.5514, 0.1657, 0.5553, 0.1657, 0.5492, 0.1703, 0.5492, 0.1702, 0.5553, 0.1659, 0.5807, 0.1658, 0.577, 0.1703, 0.577, 0.1704, 0.5807, 0.06244, 0.5568, 0.06261, 0.5626, 0.05808, 0.5627, 0.05791, 0.5568, 0.1657, 0.5492, 0.1658, 0.5433, 0.1703, 0.5433, 0.1703, 0.5492, 0.1658, 0.577, 0.1657, 0.5724, 0.1703, 0.5724, 0.1703, 0.577, 0.2059, 0.457, 0.2056, 0.4514, 0.2082, 0.4499, 0.2086, 0.4553, 0.1705, 0.5235, 0.1703, 0.5181, 0.1727, 0.5186, 0.1729, 0.5239, 0.2046, 0.4682, 0.204, 0.4634, 0.2064, 0.4622, 0.2069, 0.4669, 0.1703, 0.5181, 0.1702, 0.5123, 0.1726, 0.513, 0.1727, 0.5186, 0.204, 0.4634, 0.2036, 0.4581, 0.2059, 0.457, 0.2064, 0.4622, 0.1702, 0.5123, 0.1702, 0.5064, 0.1726, 0.5072, 0.1726, 0.513, 0.2036, 0.4581, 0.2032, 0.4523, 0.2056, 0.4514, 0.2059, 0.457, 0.1702, 0.5064, 0.1704, 0.5006, 0.1728, 0.5015, 0.1726, 0.5072, 0.2032, 0.4523, 0.203, 0.4464, 0.2054, 0.4456, 0.2056, 0.4514, 0.1704, 0.5006, 0.1706, 0.495, 0.173, 0.4961, 0.1728, 0.5015, 0.203, 0.4464, 0.203, 0.4406, 0.2054, 0.4399, 0.2054, 0.4456, 0.1706, 0.495, 0.1709, 0.4899, 0.1733, 0.4911, 0.173, 0.4961, 0.203, 0.4406, 0.2031, 0.435, 0.2054, 0.4345, 0.2054, 0.4399, 0.06082, 0.4932, 0.06556, 0.4897, 0.06623, 0.4919, 0.0616, 0.4953, 0.1702, 0.5671, 0.1702, 0.5614, 0.1726, 0.5615, 0.1726, 0.5671, 0.2031, 0.435, 0.2033, 0.43, 0.2057, 0.4296, 0.2054, 0.4345, 0.06556, 0.4897, 0.0709, 0.4871, 0.07144, 0.4894, 0.06623, 0.4919, 0.1702, 0.5614, 0.1702, 0.5553, 0.1726, 0.5556, 0.1726, 0.5615, 0.2033, 0.43, 0.2037, 0.4257, 0.206, 0.4254, 0.2057, 0.4296, 0.0709, 0.4871, 0.07665, 0.4856, 0.07704, 0.4878, 0.07144, 0.4894, 0.1702, 0.5553, 0.1703, 0.5492, 0.1726, 0.5497, 0.1726, 0.5556, 0.1704, 0.5807, 0.1703, 0.577, 0.1727, 0.5767, 0.1728, 0.5803, 0.05791, 0.5568, 0.05808, 0.5627, 0.05564, 0.5631, 0.05547, 0.5574, 0.1703, 0.5492, 0.1703, 0.5433, 0.1727, 0.5439, 0.1726, 0.5497, 0.1703, 0.577, 0.1703, 0.5724, 0.1726, 0.5723, 0.1727, 0.5767, 0.05808, 0.5627, 0.05816, 0.5687, 0.05572, 0.569, 0.05564, 0.5631, 0.1703, 0.5433, 0.1704, 0.5378, 0.1727, 0.5386, 0.1727, 0.5439, 0.1703, 0.5724, 0.1702, 0.5671, 0.1726, 0.5671, 0.1726, 0.5723, 0.05816, 0.5687, 0.05816, 0.5748, 0.05572, 0.575, 0.05572, 0.569, 0.1704, 0.5378, 0.1705, 0.533, 0.1728, 0.5338, 0.1727, 0.5386, 0.05816, 0.5748, 0.05808, 0.5807, 0.05564, 0.5807, 0.05572, 0.575, 0.1708, 0.5283, 0.1705, 0.5235, 0.1729, 0.5239, 0.1732, 0.5286, 0.208, 0.4389, 0.2081, 0.4338, 0.2108, 0.4329, 0.2107, 0.4379, 0.1726, 0.5072, 0.1728, 0.5015, 0.1755, 0.503, 0.1753, 0.5085, 0.2056, 0.4514, 0.2054, 0.4456, 0.2081, 0.4444, 0.2082, 0.4499, 0.1728, 0.5015, 0.173, 0.4961, 0.1757, 0.4978, 0.1755, 0.503, 0.2054, 0.4456, 0.2054, 0.4399, 0.208, 0.4389, 0.2081, 0.4444, 0.05775, 0.4994, 0.0616, 0.4953, 0.06282, 0.4983, 0.05913, 0.5022, 0.2054, 0.4399, 0.2054, 0.4345, 0.2081, 0.4338, 0.208, 0.4389, 0.0616, 0.4953, 0.06623, 0.4919, 0.06725, 0.495, 0.06282, 0.4983, 0.1726, 0.5671, 0.1726, 0.5615, 0.1751, 0.5618, 0.1752, 0.5672, 0.2054, 0.4345, 0.2057, 0.4296, 0.2083, 0.4291, 0.2081, 0.4338, 0.06623, 0.4919, 0.07144, 0.4894, 0.07224, 0.4926, 0.06725, 0.495, 0.1726, 0.5615, 0.1726, 0.5556, 0.1751, 0.5561, 0.1751, 0.5618, 0.2057, 0.4296, 0.206, 0.4254, 0.2087, 0.425, 0.2083, 0.4291, 0.07144, 0.4894, 0.07704, 0.4878, 0.0776, 0.4911, 0.07224, 0.4926, 0.1726, 0.5556, 0.1726, 0.5497, 0.1752, 0.5504, 0.1751, 0.5561, 0.1728, 0.5803, 0.1727, 0.5767, 0.1752, 0.5763, 0.1753, 0.5798, 0.07704, 0.4878, 0.08282, 0.4873, 0.08314, 0.4906, 0.0776, 0.4911, 0.1726, 0.5497, 0.1727, 0.5439, 0.1752, 0.5449, 0.1752, 0.5504, 0.1727, 0.5767, 0.1726, 0.5723, 0.1752, 0.5721, 0.1752, 0.5763, 0.08282, 0.4873, 0.08856, 0.4878, 0.08863, 0.4911, 0.08314, 0.4906, 0.1727, 0.5439, 0.1727, 0.5386, 0.1753, 0.5398, 0.1752, 0.5449, 0.1726, 0.5723, 0.1726, 0.5671, 0.1752, 0.5672, 0.1752, 0.5721, 0.08856, 0.4878, 0.09403, 0.4894, 0.09386, 0.4926, 0.08863, 0.4911, 0.1727, 0.5386, 0.1728, 0.5338, 0.1754, 0.5353, 0.1753, 0.5398, 0.09403, 0.4894, 0.09902, 0.4919, 0.09864, 0.495, 0.09386, 0.4926, 0.1732, 0.5286, 0.1729, 0.5239, 0.1756, 0.5244, 0.1758, 0.5289, 0.09902, 0.4919, 0.1033, 0.4953, 0.1028, 0.4983, 0.09864, 0.495, 0.1729, 0.5239, 0.1727, 0.5186, 0.1754, 0.5194, 0.1756, 0.5244, 0.2069, 0.4669, 0.2064, 0.4622, 0.209, 0.4603, 0.2095, 0.4648, 0.1727, 0.5186, 0.1726, 0.513, 0.1753, 0.514, 0.1754, 0.5194, 0.2064, 0.4622, 0.2059, 0.457, 0.2086, 0.4553, 0.209, 0.4603, 0.1726, 0.513, 0.1726, 0.5072, 0.1753, 0.5085, 0.1753, 0.514, 0.1777, 0.5567, 0.1777, 0.5513, 0.1798, 0.5527, 0.1798, 0.5577, 0.06282, 0.4983, 0.06725, 0.495, 0.06834, 0.4983, 0.06412, 0.5014, 0.1752, 0.5672, 0.1751, 0.5618, 0.1777, 0.562, 0.1777, 0.5672, 0.2081, 0.4338, 0.2083, 0.4291, 0.211, 0.4285, 0.2108, 0.4329, 0.06725, 0.495, 0.07224, 0.4926, 0.07309, 0.496, 0.06834, 0.4983, 0.1751, 0.5618, 0.1751, 0.5561, 0.1777, 0.5567, 0.1777, 0.562, 0.2083, 0.4291, 0.2087, 0.425, 0.2113, 0.4246, 0.211, 0.4285, 0.07224, 0.4926, 0.0776, 0.4911, 0.07819, 0.4946, 0.07309, 0.496, 0.1751, 0.5561, 0.1752, 0.5504, 0.1777, 0.5513, 0.1777, 0.5567, 0.1753, 0.5798, 0.1752, 0.5763, 0.1778, 0.5759, 0.1779, 0.5792, 0.0776, 0.4911, 0.08314, 0.4906, 0.08346, 0.4941, 0.07819, 0.4946, 0.1752, 0.5504, 0.1752, 0.5449, 0.1778, 0.546, 0.1777, 0.5513, 0.1752, 0.5763, 0.1752, 0.5721, 0.1778, 0.5719, 0.1778, 0.5759, 0.08314, 0.4906, 0.08863, 0.4911, 0.08869, 0.4946, 0.08346, 0.4941, 0.1752, 0.5449, 0.1753, 0.5398, 0.1779, 0.5411, 0.1778, 0.546, 0.1752, 0.5721, 0.1752, 0.5672, 0.1777, 0.5672, 0.1778, 0.5719, 0.08863, 0.4911, 0.09386, 0.4926, 0.09367, 0.496, 0.08869, 0.4946, 0.1753, 0.5398, 0.1754, 0.5353, 0.1779, 0.5368, 0.1779, 0.5411, 0.09386, 0.4926, 0.09864, 0.495, 0.09822, 0.4983, 0.09367, 0.496, 0.1758, 0.5289, 0.1756, 0.5244, 0.1783, 0.5251, 0.1785, 0.5293, 0.09864, 0.495, 0.1028, 0.4983, 0.1022, 0.5014, 0.09822, 0.4983, 0.1756, 0.5244, 0.1754, 0.5194, 0.1781, 0.5203, 0.1783, 0.5251, 0.1028, 0.4983, 0.1061, 0.5022, 0.1053, 0.5052, 0.1022, 0.5014, 0.1754, 0.5194, 0.1753, 0.514, 0.178, 0.5151, 0.1781, 0.5203, 0.209, 0.4603, 0.2086, 0.4553, 0.2112, 0.4534, 0.2116, 0.4582, 0.1753, 0.514, 0.1753, 0.5085, 0.1781, 0.5099, 0.178, 0.5151, 0.2086, 0.4553, 0.2082, 0.4499, 0.2109, 0.4483, 0.2112, 0.4534, 0.1753, 0.5085, 0.1755, 0.503, 0.1782, 0.5047, 0.1781, 0.5099, 0.2082, 0.4499, 0.2081, 0.4444, 0.2107, 0.443, 0.2109, 0.4483, 0.05632, 0.5067, 0.05913, 0.5022, 0.06061, 0.5051, 0.05794, 0.5094, 0.2081, 0.4444, 0.208, 0.4389, 0.2107, 0.4379, 0.2107, 0.443, 0.05913, 0.5022, 0.06282, 0.4983, 0.06412, 0.5014, 0.06061, 0.5051, 0.1799, 0.5436, 0.18, 0.5397, 0.1827, 0.5406, 0.1826, 0.5443, 0.1779, 0.5792, 0.1778, 0.5759, 0.1799, 0.5751, 0.18, 0.5781, 0.07819, 0.4946, 0.08346, 0.4941, 0.08389, 0.4995, 0.07911, 0.4999, 0.1777, 0.5513, 0.1778, 0.546, 0.1799, 0.548, 0.1798, 0.5527, 0.1778, 0.5759, 0.1778, 0.5719, 0.1799, 0.5714, 0.1799, 0.5751, 0.08346, 0.4941, 0.08869, 0.4946, 0.08863, 0.4999, 0.08389, 0.4995, 0.1778, 0.546, 0.1779, 0.5411, 0.1799, 0.5436, 0.1799, 0.548, 0.1778, 0.5719, 0.1777, 0.5672, 0.1798, 0.5672, 0.1799, 0.5714, 0.08869, 0.4946, 0.09367, 0.496, 0.09314, 0.5012, 0.08863, 0.4999, 0.1779, 0.5411, 0.1779, 0.5368, 0.18, 0.5397, 0.1799, 0.5436, 0.09367, 0.496, 0.09822, 0.4983, 0.09727, 0.5033, 0.09314, 0.5012, 0.1785, 0.5293, 0.1783, 0.5251, 0.1806, 0.5262, 0.1809, 0.5301, 0.09822, 0.4983, 0.1022, 0.5014, 0.1008, 0.5061, 0.09727, 0.5033, 0.1783, 0.5251, 0.1781, 0.5203, 0.1805, 0.5218, 0.1806, 0.5262, 0.1022, 0.5014, 0.1053, 0.5052, 0.1037, 0.5095, 0.1008, 0.5061, 0.05577, 0.5238, 0.05547, 0.519, 0.05851, 0.522, 0.05879, 0.5264, 0.1053, 0.5052, 0.1076, 0.5095, 0.1058, 0.5134, 0.1037, 0.5095, 0.05547, 0.519, 0.0562, 0.5141, 0.05918, 0.5176, 0.05851, 0.522, 0.1076, 0.5095, 0.109, 0.5141, 0.107, 0.5177, 0.1058, 0.5134, 0.0562, 0.5141, 0.05794, 0.5094, 0.06075, 0.5134, 0.05918, 0.5176, 0.2109, 0.4483, 0.2107, 0.443, 0.213, 0.4406, 0.2132, 0.4454, 0.05794, 0.5094, 0.06061, 0.5051, 0.06318, 0.5095, 0.06075, 0.5134, 0.2107, 0.443, 0.2107, 0.4379, 0.213, 0.436, 0.213, 0.4406, 0.06061, 0.5051, 0.06412, 0.5014, 0.06636, 0.5061, 0.06318, 0.5095, 0.2107, 0.4379, 0.2108, 0.4329, 0.213, 0.4315, 0.213, 0.436, 0.06412, 0.5014, 0.06834, 0.4983, 0.07018, 0.5033, 0.06636, 0.5061, 0.1777, 0.5672, 0.1777, 0.562, 0.1798, 0.5625, 0.1798, 0.5672, 0.2108, 0.4329, 0.211, 0.4285, 0.2132, 0.4274, 0.213, 0.4315, 0.06834, 0.4983, 0.07309, 0.496, 0.07448, 0.5012, 0.07018, 0.5033, 0.1777, 0.562, 0.1777, 0.5567, 0.1798, 0.5577, 0.1798, 0.5625, 0.211, 0.4285, 0.2113, 0.4246, 0.2135, 0.424, 0.2132, 0.4274, 0.07309, 0.496, 0.07819, 0.4946, 0.07911, 0.4999, 0.07448, 0.5012, 0.1833, 0.5242, 0.1832, 0.52, 0.1855, 0.5225, 0.1855, 0.5264, 0.09314, 0.5012, 0.09727, 0.5033, 0.09793, 0.5083, 0.0939, 0.5065, 0.1809, 0.5301, 0.1806, 0.5262, 0.1834, 0.5281, 0.1836, 0.5315, 0.09727, 0.5033, 0.1008, 0.5061, 0.1014, 0.5108, 0.09793, 0.5083, 0.1806, 0.5262, 0.1805, 0.5218, 0.1833, 0.5242, 0.1834, 0.5281, 0.1008, 0.5061, 0.1037, 0.5095, 0.1042, 0.5138, 0.1014, 0.5108, 0.1805, 0.5218, 0.1804, 0.5172, 0.1832, 0.52, 0.1833, 0.5242, 0.2138, 0.4544, 0.2134, 0.45, 0.216, 0.4469, 0.2163, 0.4508, 0.1804, 0.5172, 0.1804, 0.5124, 0.1832, 0.5157, 0.1832, 0.52, 0.2134, 0.45, 0.2132, 0.4454, 0.2158, 0.4428, 0.216, 0.4469, 0.1804, 0.5124, 0.1806, 0.5077, 0.1834, 0.5114, 0.1832, 0.5157, 0.2132, 0.4454, 0.213, 0.4406, 0.2156, 0.4385, 0.2158, 0.4428, 0.06075, 0.5134, 0.06318, 0.5095, 0.06421, 0.5145, 0.06176, 0.518, 0.213, 0.4406, 0.213, 0.436, 0.2156, 0.4343, 0.2156, 0.4385, 0.06318, 0.5095, 0.06636, 0.5061, 0.06741, 0.5114, 0.06421, 0.5145, 0.213, 0.436, 0.213, 0.4315, 0.2157, 0.4303, 0.2156, 0.4343, 0.06636, 0.5061, 0.07018, 0.5033, 0.07122, 0.5088, 0.06741, 0.5114, 0.1798, 0.5672, 0.1798, 0.5625, 0.1825, 0.5626, 0.1825, 0.5672, 0.213, 0.4315, 0.2132, 0.4274, 0.2159, 0.4266, 0.2157, 0.4303, 0.07018, 0.5033, 0.07448, 0.5012, 0.0755, 0.5068, 0.07122, 0.5088, 0.1798, 0.5625, 0.1798, 0.5577, 0.1825, 0.5578, 0.1825, 0.5626, 0.2132, 0.4274, 0.2135, 0.424, 0.2162, 0.4234, 0.2159, 0.4266, 0.07448, 0.5012, 0.07911, 0.4999, 0.08008, 0.5056, 0.0755, 0.5068, 0.1798, 0.5577, 0.1798, 0.5527, 0.1825, 0.5531, 0.1825, 0.5578, 0.18, 0.5781, 0.1799, 0.5751, 0.1826, 0.5751, 0.1827, 0.5781, 0.07911, 0.4999, 0.08389, 0.4995, 0.0848, 0.5051, 0.08008, 0.5056, 0.1798, 0.5527, 0.1799, 0.548, 0.1826, 0.5485, 0.1825, 0.5531, 0.1799, 0.5751, 0.1799, 0.5714, 0.1826, 0.5714, 0.1826, 0.5751, 0.08389, 0.4995, 0.08863, 0.4999, 0.08946, 0.5055, 0.0848, 0.5051, 0.1799, 0.548, 0.1799, 0.5436, 0.1826, 0.5443, 0.1826, 0.5485, 0.1799, 0.5714, 0.1798, 0.5672, 0.1825, 0.5672, 0.1826, 0.5714, 0.08863, 0.4999, 0.09314, 0.5012, 0.0939, 0.5065, 0.08946, 0.5055, 0.08209, 0.5467, 0.07724, 0.5465, 0.07265, 0.5456, 0.06849, 0.544, 0.06492, 0.5419, 0.06208, 0.5391, 0.06008, 0.536, 0.059, 0.5326, 0.05888, 0.529, 0.05972, 0.5253, 0.06148, 0.5218, 0.06412, 0.5185, 0.06751, 0.5155, 0.07153, 0.5131, 0.07603, 0.5112, 0.08083, 0.51, 0.08575, 0.5094, 0.0906, 0.5096, 0.09519, 0.5105, 0.09935, 0.5121, 0.1029, 0.5142, 0.1058, 0.5169, 0.1078, 0.5201, 0.1088, 0.5235, 0.109, 0.5271, 0.1081, 0.5308, 0.1064, 0.5343, 0.1037, 0.5376, 0.1003, 0.5405, 0.09631, 0.543, 0.09181, 0.5449, 0.08701, 0.5461, 0.2163, 0.4508, 0.216, 0.4469, 0.2181, 0.4447, 0.2184, 0.4482, 0.1832, 0.52, 0.1832, 0.5157, 0.1855, 0.5185, 0.1855, 0.5225, 0.216, 0.4469, 0.2158, 0.4428, 0.2178, 0.4409, 0.2181, 0.4447, 0.1832, 0.5157, 0.1834, 0.5114, 0.1856, 0.5145, 0.1855, 0.5185, 0.2158, 0.4428, 0.2156, 0.4385, 0.2177, 0.437, 0.2178, 0.4409, 0.1834, 0.5114, 0.1836, 0.5073, 0.1859, 0.5106, 0.1856, 0.5145, 0.2156, 0.4385, 0.2156, 0.4343, 0.2177, 0.4332, 0.2177, 0.437, 0.06421, 0.5145, 0.06741, 0.5114, 0.06751, 0.5155, 0.06412, 0.5185, 0.2156, 0.4343, 0.2157, 0.4303, 0.2178, 0.4295, 0.2177, 0.4332, 0.06741, 0.5114, 0.07122, 0.5088, 0.07153, 0.5131, 0.06751, 0.5155, 0.1825, 0.5672, 0.1825, 0.5626, 0.1848, 0.5624, 0.1848, 0.5672, 0.2157, 0.4303, 0.2159, 0.4266, 0.2181, 0.4261, 0.2178, 0.4295, 0.07122, 0.5088, 0.0755, 0.5068, 0.07603, 0.5112, 0.07153, 0.5131, 0.1825, 0.5626, 0.1825, 0.5578, 0.1848, 0.5575, 0.1848, 0.5624, 0.2159, 0.4266, 0.2162, 0.4234, 0.2184, 0.4231, 0.2181, 0.4261, 0.0755, 0.5068, 0.08008, 0.5056, 0.08083, 0.51, 0.07603, 0.5112, 0.1825, 0.5578, 0.1825, 0.5531, 0.1848, 0.5527, 0.1848, 0.5575, 0.1827, 0.5781, 0.1826, 0.5751, 0.1849, 0.5756, 0.185, 0.5789, 0.08008, 0.5056, 0.0848, 0.5051, 0.08575, 0.5094, 0.08083, 0.51, 0.1825, 0.5531, 0.1826, 0.5485, 0.1849, 0.548, 0.1848, 0.5527, 0.1826, 0.5751, 0.1826, 0.5714, 0.1849, 0.5716, 0.1849, 0.5756, 0.0848, 0.5051, 0.08946, 0.5055, 0.0906, 0.5096, 0.08575, 0.5094, 0.1826, 0.5485, 0.1826, 0.5443, 0.1849, 0.5438, 0.1849, 0.548, 0.1826, 0.5714, 0.1825, 0.5672, 0.1848, 0.5672, 0.1849, 0.5716, 0.08946, 0.5055, 0.0939, 0.5065, 0.09519, 0.5105, 0.0906, 0.5096, 0.1826, 0.5443, 0.1827, 0.5406, 0.185, 0.5402, 0.1849, 0.5438, 0.0939, 0.5065, 0.09793, 0.5083, 0.09935, 0.5121, 0.09519, 0.5105, 0.1836, 0.5315, 0.1834, 0.5281, 0.1856, 0.5299, 0.1859, 0.5329, 0.1718, 0.4804, 0.1718, 0.4762, 0.1742, 0.4741, 0.1743, 0.4783, 0.1834, 0.5281, 0.1833, 0.5242, 0.1855, 0.5264, 0.1856, 0.5299, 0.1718, 0.4762, 0.1719, 0.4726, 0.1743, 0.4705, 0.1742, 0.4741, 0.1137, 0.451, 0.1137, 0.4572, 0.1125, 0.4632, 0.1103, 0.4689, 0.1072, 0.474, 0.1031, 0.4784, 0.09834, 0.4819, 0.09305, 0.4843, 0.08743, 0.4855, 0.0817, 0.4856, 0.07608, 0.4844, 0.07078, 0.4821, 0.06602, 0.4787, 0.06197, 0.4744, 0.05878, 0.4693, 0.05659, 0.4637, 0.05547, 0.4576, 0.05547, 0.4515, 0.05659, 0.4455, 0.05878, 0.4398, 0.06197, 0.4346, 0.06602, 0.4303, 0.07078, 0.4268, 0.07608, 0.4244, 0.0817, 0.4232, 0.08743, 0.4231, 0.09305, 0.4243, 0.09834, 0.4266, 0.1031, 0.43, 0.1072, 0.4343, 0.1103, 0.4394, 0.1125, 0.445, 0.07306, 0.5626, 0.07315, 0.5687, 0.06861, 0.5687, 0.06853, 0.5627, 0.1869, 0.5261, 0.1865, 0.5208, 0.1897, 0.5207, 0.1901, 0.526, 0.1718, 0.4499, 0.1719, 0.4439, 0.1751, 0.4439, 0.1751, 0.4499, 0.1865, 0.5208, 0.1861, 0.515, 0.1893, 0.5149, 0.1897, 0.5207, 0.1719, 0.4439, 0.172, 0.4381, 0.1752, 0.4381, 0.1751, 0.4439, 0.1861, 0.515, 0.1859, 0.5091, 0.1891, 0.509, 0.1893, 0.5149, 0.172, 0.4381, 0.1722, 0.4325, 0.1755, 0.4325, 0.1752, 0.4381, 0.1859, 0.5091, 0.1859, 0.5033, 0.1891, 0.5032, 0.1891, 0.509, 0.1722, 0.4325, 0.1726, 0.4275, 0.1758, 0.4275, 0.1755, 0.4325, 0.1859, 0.5033, 0.186, 0.4977, 0.1892, 0.4976, 0.1891, 0.5032, 0.1726, 0.4275, 0.173, 0.4231, 0.1762, 0.4231, 0.1758, 0.4275, 0.185, 0.5671, 0.185, 0.5613, 0.1882, 0.5613, 0.1882, 0.5671, 0.186, 0.4977, 0.1862, 0.4927, 0.1894, 0.4926, 0.1892, 0.4976, 0.07556, 0.5467, 0.07587, 0.5514, 0.07265, 0.5514, 0.07233, 0.5467, 0.185, 0.5613, 0.185, 0.5553, 0.1882, 0.5553, 0.1882, 0.5613, 0.1862, 0.4927, 0.1866, 0.4884, 0.1898, 0.4883, 0.1894, 0.4926, 0.07587, 0.5514, 0.07612, 0.5568, 0.07289, 0.5568, 0.07265, 0.5514, 0.185, 0.5553, 0.185, 0.5492, 0.1882, 0.5492, 0.1882, 0.5553, 0.1852, 0.5806, 0.1851, 0.5769, 0.1883, 0.577, 0.1884, 0.5807, 0.07612, 0.5568, 0.07629, 0.5626, 0.07306, 0.5626, 0.07289, 0.5568, 0.185, 0.5492, 0.1851, 0.5433, 0.1883, 0.5433, 0.1882, 0.5492, 0.1851, 0.5769, 0.185, 0.5724, 0.1883, 0.5724, 0.1883, 0.577, 0.07629, 0.5626, 0.07637, 0.5687, 0.07315, 0.5687, 0.07306, 0.5626, 0.1851, 0.5433, 0.1851, 0.5378, 0.1884, 0.5378, 0.1883, 0.5433, 0.185, 0.5724, 0.185, 0.5671, 0.1882, 0.5671, 0.1883, 0.5724, 0.07637, 0.5687, 0.07637, 0.5748, 0.07315, 0.5748, 0.07315, 0.5687, 0.1851, 0.5378, 0.1852, 0.5329, 0.1885, 0.533, 0.1884, 0.5378, 0.07637, 0.5748, 0.07629, 0.5806, 0.07306, 0.5806, 0.07315, 0.5748, 0.1724, 0.4658, 0.1721, 0.461, 0.1753, 0.461, 0.1756, 0.4659, 0.07629, 0.5806, 0.07612, 0.586, 0.07289, 0.586, 0.07306, 0.5806, 0.1721, 0.461, 0.1719, 0.4556, 0.1751, 0.4557, 0.1753, 0.461, 0.1875, 0.5309, 0.1869, 0.5261, 0.1901, 0.526, 0.1907, 0.5308, 0.1719, 0.4556, 0.1718, 0.4499, 0.1751, 0.4499, 0.1751, 0.4557, 0.06853, 0.5807, 0.06836, 0.5861, 0.06592, 0.5859, 0.06609, 0.5807, 0.1883, 0.5433, 0.1884, 0.5378, 0.1929, 0.5378, 0.1928, 0.5433, 0.1883, 0.5724, 0.1882, 0.5671, 0.1928, 0.5671, 0.1928, 0.5724, 0.07315, 0.5687, 0.07315, 0.5748, 0.06861, 0.5748, 0.06861, 0.5687, 0.1884, 0.5378, 0.1885, 0.533, 0.193, 0.533, 0.1929, 0.5378, 0.07315, 0.5748, 0.07306, 0.5806, 0.06853, 0.5807, 0.06861, 0.5748, 0.1756, 0.4659, 0.1753, 0.461, 0.1799, 0.4611, 0.1801, 0.4659, 0.07306, 0.5806, 0.07289, 0.586, 0.06836, 0.5861, 0.06853, 0.5807, 0.1753, 0.461, 0.1751, 0.4557, 0.1797, 0.4557, 0.1799, 0.4611, 0.1907, 0.5308, 0.1901, 0.526, 0.1946, 0.5259, 0.1952, 0.5307, 0.1751, 0.4557, 0.1751, 0.4499, 0.1796, 0.4499, 0.1797, 0.4557, 0.1901, 0.526, 0.1897, 0.5207, 0.1942, 0.5205, 0.1946, 0.5259, 0.1751, 0.4499, 0.1751, 0.4439, 0.1796, 0.444, 0.1796, 0.4499, 0.1897, 0.5207, 0.1893, 0.5149, 0.1938, 0.5147, 0.1942, 0.5205, 0.1751, 0.4439, 0.1752, 0.4381, 0.1797, 0.4381, 0.1796, 0.444, 0.1893, 0.5149, 0.1891, 0.509, 0.1936, 0.5088, 0.1938, 0.5147, 0.1752, 0.4381, 0.1755, 0.4325, 0.18, 0.4326, 0.1797, 0.4381, 0.1891, 0.509, 0.1891, 0.5032, 0.1936, 0.503, 0.1936, 0.5088, 0.1755, 0.4325, 0.1758, 0.4275, 0.1803, 0.4275, 0.18, 0.4326, 0.1891, 0.5032, 0.1892, 0.4976, 0.1937, 0.4975, 0.1936, 0.503, 0.1758, 0.4275, 0.1762, 0.4231, 0.1807, 0.4232, 0.1803, 0.4275, 0.1882, 0.5671, 0.1882, 0.5613, 0.1928, 0.5614, 0.1928, 0.5671, 0.1892, 0.4976, 0.1894, 0.4926, 0.1939, 0.4924, 0.1937, 0.4975, 0.07233, 0.5467, 0.07265, 0.5514, 0.06811, 0.5514, 0.0678, 0.5467, 0.1882, 0.5613, 0.1882, 0.5553, 0.1928, 0.5553, 0.1928, 0.5614, 0.1894, 0.4926, 0.1898, 0.4883, 0.1943, 0.4881, 0.1939, 0.4924, 0.07265, 0.5514, 0.07289, 0.5568, 0.06836, 0.5568, 0.06811, 0.5514, 0.1882, 0.5553, 0.1882, 0.5492, 0.1928, 0.5492, 0.1928, 0.5553, 0.1884, 0.5807, 0.1883, 0.577, 0.1929, 0.577, 0.193, 0.5807, 0.07289, 0.5568, 0.07306, 0.5626, 0.06853, 0.5627, 0.06836, 0.5568, 0.1882, 0.5492, 0.1883, 0.5433, 0.1928, 0.5433, 0.1928, 0.5492, 0.1883, 0.577, 0.1883, 0.5724, 0.1928, 0.5724, 0.1929, 0.577, 0.1965, 0.5194, 0.1962, 0.5138, 0.1989, 0.5123, 0.1992, 0.5177, 0.1799, 0.4611, 0.1797, 0.4557, 0.1821, 0.4562, 0.1823, 0.4614, 0.1952, 0.5307, 0.1946, 0.5259, 0.197, 0.5247, 0.1975, 0.5294, 0.1797, 0.4557, 0.1796, 0.4499, 0.182, 0.4505, 0.1821, 0.4562, 0.1946, 0.5259, 0.1942, 0.5205, 0.1965, 0.5194, 0.197, 0.5247, 0.1796, 0.4499, 0.1796, 0.444, 0.182, 0.4448, 0.182, 0.4505, 0.1942, 0.5205, 0.1938, 0.5147, 0.1962, 0.5138, 0.1965, 0.5194, 0.1796, 0.444, 0.1797, 0.4381, 0.1822, 0.439, 0.182, 0.4448, 0.1938, 0.5147, 0.1936, 0.5088, 0.196, 0.5081, 0.1962, 0.5138, 0.1797, 0.4381, 0.18, 0.4326, 0.1824, 0.4336, 0.1822, 0.439, 0.1936, 0.5088, 0.1936, 0.503, 0.196, 0.5024, 0.196, 0.5081, 0.18, 0.4326, 0.1803, 0.4275, 0.1827, 0.4287, 0.1824, 0.4336, 0.1936, 0.503, 0.1937, 0.4975, 0.1961, 0.497, 0.196, 0.5024, 0.1143, 0.4932, 0.119, 0.4897, 0.1197, 0.4919, 0.1151, 0.4953, 0.1928, 0.5671, 0.1928, 0.5614, 0.1951, 0.5615, 0.1951, 0.5671, 0.1937, 0.4975, 0.1939, 0.4924, 0.1963, 0.4921, 0.1961, 0.497, 0.119, 0.4897, 0.1244, 0.4871, 0.1249, 0.4894, 0.1197, 0.4919, 0.1928, 0.5614, 0.1928, 0.5553, 0.1951, 0.5556, 0.1951, 0.5615, 0.1939, 0.4924, 0.1943, 0.4881, 0.1967, 0.4879, 0.1963, 0.4921, 0.1244, 0.4871, 0.1301, 0.4856, 0.1305, 0.4878, 0.1249, 0.4894, 0.1928, 0.5553, 0.1928, 0.5492, 0.1951, 0.5497, 0.1951, 0.5556, 0.193, 0.5807, 0.1929, 0.577, 0.1952, 0.5767, 0.1953, 0.5803, 0.06836, 0.5568, 0.06853, 0.5627, 0.06609, 0.5631, 0.06592, 0.5574, 0.1928, 0.5492, 0.1928, 0.5433, 0.1952, 0.5439, 0.1951, 0.5497, 0.1929, 0.577, 0.1928, 0.5724, 0.1952, 0.5723, 0.1952, 0.5767, 0.06853, 0.5627, 0.06861, 0.5687, 0.06617, 0.569, 0.06609, 0.5631, 0.1928, 0.5433, 0.1929, 0.5378, 0.1953, 0.5386, 0.1952, 0.5439, 0.1928, 0.5724, 0.1928, 0.5671, 0.1951, 0.5671, 0.1952, 0.5723, 0.06861, 0.5687, 0.06861, 0.5748, 0.06617, 0.575, 0.06617, 0.569, 0.1929, 0.5378, 0.193, 0.533, 0.1953, 0.5338, 0.1953, 0.5386, 0.06861, 0.5748, 0.06853, 0.5807, 0.06609, 0.5807, 0.06617, 0.575, 0.1801, 0.4659, 0.1799, 0.4611, 0.1823, 0.4614, 0.1825, 0.4661, 0.1986, 0.5014, 0.1987, 0.4962, 0.2014, 0.4954, 0.2013, 0.5003, 0.182, 0.4448, 0.1822, 0.439, 0.1849, 0.4406, 0.1847, 0.446, 0.1962, 0.5138, 0.196, 0.5081, 0.1987, 0.5068, 0.1989, 0.5123, 0.1822, 0.439, 0.1824, 0.4336, 0.1851, 0.4354, 0.1849, 0.4406, 0.196, 0.5081, 0.196, 0.5024, 0.1986, 0.5014, 0.1987, 0.5068, 0.1112, 0.4994, 0.1151, 0.4953, 0.1163, 0.4983, 0.1126, 0.5022, 0.196, 0.5024, 0.1961, 0.497, 0.1987, 0.4962, 0.1986, 0.5014, 0.1151, 0.4953, 0.1197, 0.4919, 0.1207, 0.495, 0.1163, 0.4983, 0.1951, 0.5671, 0.1951, 0.5615, 0.1977, 0.5618, 0.1977, 0.5672, 0.1961, 0.497, 0.1963, 0.4921, 0.1989, 0.4915, 0.1987, 0.4962, 0.1197, 0.4919, 0.1249, 0.4894, 0.1257, 0.4926, 0.1207, 0.495, 0.1951, 0.5615, 0.1951, 0.5556, 0.1977, 0.5561, 0.1977, 0.5618, 0.1963, 0.4921, 0.1967, 0.4879, 0.1993, 0.4875, 0.1989, 0.4915, 0.1249, 0.4894, 0.1305, 0.4878, 0.1311, 0.4911, 0.1257, 0.4926, 0.1951, 0.5556, 0.1951, 0.5497, 0.1977, 0.5504, 0.1977, 0.5561, 0.1953, 0.5803, 0.1952, 0.5767, 0.1978, 0.5763, 0.1979, 0.5798, 0.1305, 0.4878, 0.1363, 0.4873, 0.1366, 0.4906, 0.1311, 0.4911, 0.1951, 0.5497, 0.1952, 0.5439, 0.1977, 0.5449, 0.1977, 0.5504, 0.1952, 0.5767, 0.1952, 0.5723, 0.1977, 0.5721, 0.1978, 0.5763, 0.1363, 0.4873, 0.142, 0.4878, 0.1421, 0.4911, 0.1366, 0.4906, 0.1952, 0.5439, 0.1953, 0.5386, 0.1978, 0.5398, 0.1977, 0.5449, 0.1952, 0.5723, 0.1951, 0.5671, 0.1977, 0.5672, 0.1977, 0.5721, 0.142, 0.4878, 0.1475, 0.4894, 0.1473, 0.4926, 0.1421, 0.4911, 0.1953, 0.5386, 0.1953, 0.5338, 0.1979, 0.5353, 0.1978, 0.5398, 0.1475, 0.4894, 0.1525, 0.4919, 0.1521, 0.495, 0.1473, 0.4926, 0.1825, 0.4661, 0.1823, 0.4614, 0.185, 0.462, 0.1852, 0.4665, 0.1525, 0.4919, 0.1568, 0.4953, 0.1563, 0.4983, 0.1521, 0.495, 0.1823, 0.4614, 0.1821, 0.4562, 0.1848, 0.457, 0.185, 0.462, 0.1975, 0.5294, 0.197, 0.5247, 0.1996, 0.5227, 0.2001, 0.5272, 0.1821, 0.4562, 0.182, 0.4505, 0.1847, 0.4516, 0.1848, 0.457, 0.197, 0.5247, 0.1965, 0.5194, 0.1992, 0.5177, 0.1996, 0.5227, 0.182, 0.4505, 0.182, 0.4448, 0.1847, 0.446, 0.1847, 0.4516, 0.2002, 0.5567, 0.2003, 0.5513, 0.2024, 0.5527, 0.2023, 0.5577, 0.1163, 0.4983, 0.1207, 0.495, 0.1218, 0.4983, 0.1176, 0.5014, 0.1977, 0.5672, 0.1977, 0.5618, 0.2002, 0.562, 0.2003, 0.5672, 0.1987, 0.4962, 0.1989, 0.4915, 0.2016, 0.4909, 0.2014, 0.4954, 0.1207, 0.495, 0.1257, 0.4926, 0.1266, 0.496, 0.1218, 0.4983, 0.1977, 0.5618, 0.1977, 0.5561, 0.2002, 0.5567, 0.2002, 0.562, 0.1989, 0.4915, 0.1993, 0.4875, 0.2019, 0.4871, 0.2016, 0.4909, 0.1257, 0.4926, 0.1311, 0.4911, 0.1317, 0.4946, 0.1266, 0.496, 0.1977, 0.5561, 0.1977, 0.5504, 0.2003, 0.5513, 0.2002, 0.5567, 0.1979, 0.5798, 0.1978, 0.5763, 0.2003, 0.5759, 0.2004, 0.5792, 0.1311, 0.4911, 0.1366, 0.4906, 0.137, 0.4941, 0.1317, 0.4946, 0.1977, 0.5504, 0.1977, 0.5449, 0.2003, 0.546, 0.2003, 0.5513, 0.1978, 0.5763, 0.1977, 0.5721, 0.2003, 0.5719, 0.2003, 0.5759, 0.1366, 0.4906, 0.1421, 0.4911, 0.1422, 0.4946, 0.137, 0.4941, 0.1977, 0.5449, 0.1978, 0.5398, 0.2004, 0.5411, 0.2003, 0.546, 0.1977, 0.5721, 0.1977, 0.5672, 0.2003, 0.5672, 0.2003, 0.5719, 0.1421, 0.4911, 0.1473, 0.4926, 0.1472, 0.496, 0.1422, 0.4946, 0.1978, 0.5398, 0.1979, 0.5353, 0.2005, 0.5368, 0.2004, 0.5411, 0.1473, 0.4926, 0.1521, 0.495, 0.1517, 0.4983, 0.1472, 0.496, 0.1852, 0.4665, 0.185, 0.462, 0.1877, 0.4626, 0.1879, 0.4669, 0.1521, 0.495, 0.1563, 0.4983, 0.1556, 0.5014, 0.1517, 0.4983, 0.185, 0.462, 0.1848, 0.457, 0.1875, 0.4578, 0.1877, 0.4626, 0.1563, 0.4983, 0.1596, 0.5022, 0.1588, 0.5052, 0.1556, 0.5014, 0.1848, 0.457, 0.1847, 0.4516, 0.1874, 0.4527, 0.1875, 0.4578, 0.1996, 0.5227, 0.1992, 0.5177, 0.2018, 0.5158, 0.2022, 0.5206, 0.1847, 0.4516, 0.1847, 0.446, 0.1875, 0.4474, 0.1874, 0.4527, 0.1992, 0.5177, 0.1989, 0.5123, 0.2015, 0.5107, 0.2018, 0.5158, 0.1847, 0.446, 0.1849, 0.4406, 0.1876, 0.4422, 0.1875, 0.4474, 0.1989, 0.5123, 0.1987, 0.5068, 0.2013, 0.5055, 0.2015, 0.5107, 0.1098, 0.5067, 0.1126, 0.5022, 0.1141, 0.5051, 0.1114, 0.5094, 0.1987, 0.5068, 0.1986, 0.5014, 0.2013, 0.5003, 0.2013, 0.5055, 0.1126, 0.5022, 0.1163, 0.4983, 0.1176, 0.5014, 0.1141, 0.5051, 0.2025, 0.5436, 0.2025, 0.5397, 0.2052, 0.5406, 0.2051, 0.5443, 0.2004, 0.5792, 0.2003, 0.5759, 0.2024, 0.5751, 0.2025, 0.5781, 0.1317, 0.4946, 0.137, 0.4941, 0.1374, 0.4995, 0.1326, 0.4999, 0.2003, 0.5513, 0.2003, 0.546, 0.2024, 0.548, 0.2024, 0.5527, 0.2003, 0.5759, 0.2003, 0.5719, 0.2024, 0.5714, 0.2024, 0.5751, 0.137, 0.4941, 0.1422, 0.4946, 0.1421, 0.4999, 0.1374, 0.4995, 0.2003, 0.546, 0.2004, 0.5411, 0.2025, 0.5436, 0.2024, 0.548, 0.2003, 0.5719, 0.2003, 0.5672, 0.2024, 0.5672, 0.2024, 0.5714, 0.1422, 0.4946, 0.1472, 0.496, 0.1466, 0.5012, 0.1421, 0.4999, 0.2004, 0.5411, 0.2005, 0.5368, 0.2025, 0.5397, 0.2025, 0.5436, 0.1472, 0.496, 0.1517, 0.4983, 0.1508, 0.5033, 0.1466, 0.5012, 0.1879, 0.4669, 0.1877, 0.4626, 0.19, 0.4637, 0.1903, 0.4676, 0.1517, 0.4983, 0.1556, 0.5014, 0.1543, 0.5061, 0.1508, 0.5033, 0.1877, 0.4626, 0.1875, 0.4578, 0.1899, 0.4594, 0.19, 0.4637, 0.1556, 0.5014, 0.1588, 0.5052, 0.1572, 0.5095, 0.1543, 0.5061, 0.1093, 0.5238, 0.109, 0.519, 0.112, 0.522, 0.1123, 0.5264, 0.1588, 0.5052, 0.1611, 0.5095, 0.1593, 0.5134, 0.1572, 0.5095, 0.109, 0.519, 0.1097, 0.5141, 0.1127, 0.5176, 0.112, 0.522, 0.1611, 0.5095, 0.1624, 0.5141, 0.1605, 0.5177, 0.1593, 0.5134, 0.1097, 0.5141, 0.1114, 0.5094, 0.1142, 0.5134, 0.1127, 0.5176, 0.2015, 0.5107, 0.2013, 0.5055, 0.2036, 0.5031, 0.2038, 0.5078, 0.1114, 0.5094, 0.1141, 0.5051, 0.1167, 0.5095, 0.1142, 0.5134, 0.2013, 0.5055, 0.2013, 0.5003, 0.2036, 0.4984, 0.2036, 0.5031, 0.1141, 0.5051, 0.1176, 0.5014, 0.1198, 0.5061, 0.1167, 0.5095, 0.2013, 0.5003, 0.2014, 0.4954, 0.2036, 0.4939, 0.2036, 0.4984, 0.1176, 0.5014, 0.1218, 0.4983, 0.1237, 0.5033, 0.1198, 0.5061, 0.2003, 0.5672, 0.2002, 0.562, 0.2023, 0.5625, 0.2024, 0.5672, 0.2014, 0.4954, 0.2016, 0.4909, 0.2038, 0.4899, 0.2036, 0.4939, 0.1218, 0.4983, 0.1266, 0.496, 0.128, 0.5012, 0.1237, 0.5033, 0.2002, 0.562, 0.2002, 0.5567, 0.2023, 0.5577, 0.2023, 0.5625, 0.2016, 0.4909, 0.2019, 0.4871, 0.2041, 0.4864, 0.2038, 0.4899, 0.1266, 0.496, 0.1317, 0.4946, 0.1326, 0.4999, 0.128, 0.5012, 0.1926, 0.4617, 0.1926, 0.4576, 0.1949, 0.4601, 0.1949, 0.4639, 0.1466, 0.5012, 0.1508, 0.5033, 0.1514, 0.5083, 0.1474, 0.5065, 0.1903, 0.4676, 0.19, 0.4637, 0.1928, 0.4656, 0.193, 0.469, 0.1508, 0.5033, 0.1543, 0.5061, 0.1549, 0.5108, 0.1514, 0.5083, 0.19, 0.4637, 0.1899, 0.4594, 0.1926, 0.4617, 0.1928, 0.4656, 0.1543, 0.5061, 0.1572, 0.5095, 0.1577, 0.5138, 0.1549, 0.5108, 0.1899, 0.4594, 0.1898, 0.4547, 0.1926, 0.4576, 0.1926, 0.4617, 0.2044, 0.5168, 0.204, 0.5125, 0.2066, 0.5093, 0.207, 0.5132, 0.1898, 0.4547, 0.1898, 0.45, 0.1926, 0.4532, 0.1926, 0.4576, 0.204, 0.5125, 0.2038, 0.5078, 0.2064, 0.5052, 0.2066, 0.5093, 0.1898, 0.45, 0.1899, 0.4453, 0.1927, 0.449, 0.1926, 0.4532, 0.2038, 0.5078, 0.2036, 0.5031, 0.2062, 0.5009, 0.2064, 0.5052, 0.1142, 0.5134, 0.1167, 0.5095, 0.1177, 0.5145, 0.1153, 0.518, 0.2036, 0.5031, 0.2036, 0.4984, 0.2062, 0.4967, 0.2062, 0.5009, 0.1167, 0.5095, 0.1198, 0.5061, 0.1209, 0.5114, 0.1177, 0.5145, 0.2036, 0.4984, 0.2036, 0.4939, 0.2063, 0.4927, 0.2062, 0.4967, 0.1198, 0.5061, 0.1237, 0.5033, 0.1247, 0.5088, 0.1209, 0.5114, 0.2024, 0.5672, 0.2023, 0.5625, 0.205, 0.5626, 0.2051, 0.5672, 0.2036, 0.4939, 0.2038, 0.4899, 0.2065, 0.489, 0.2063, 0.4927, 0.1237, 0.5033, 0.128, 0.5012, 0.129, 0.5068, 0.1247, 0.5088, 0.2023, 0.5625, 0.2023, 0.5577, 0.205, 0.5578, 0.205, 0.5626, 0.2038, 0.4899, 0.2041, 0.4864, 0.2068, 0.4859, 0.2065, 0.489, 0.128, 0.5012, 0.1326, 0.4999, 0.1336, 0.5056, 0.129, 0.5068, 0.2023, 0.5577, 0.2024, 0.5527, 0.2051, 0.5531, 0.205, 0.5578, 0.2025, 0.5781, 0.2024, 0.5751, 0.2051, 0.5751, 0.2052, 0.5781, 0.1326, 0.4999, 0.1374, 0.4995, 0.1383, 0.5051, 0.1336, 0.5056, 0.2024, 0.5527, 0.2024, 0.548, 0.2051, 0.5485, 0.2051, 0.5531, 0.2024, 0.5751, 0.2024, 0.5714, 0.2051, 0.5714, 0.2051, 0.5751, 0.1374, 0.4995, 0.1421, 0.4999, 0.143, 0.5055, 0.1383, 0.5051, 0.2024, 0.548, 0.2025, 0.5436, 0.2051, 0.5443, 0.2051, 0.5485, 0.2024, 0.5714, 0.2024, 0.5672, 0.2051, 0.5672, 0.2051, 0.5714, 0.1421, 0.4999, 0.1466, 0.5012, 0.1474, 0.5065, 0.143, 0.5055, 0.1356, 0.5467, 0.1307, 0.5465, 0.1261, 0.5456, 0.122, 0.544, 0.1184, 0.5419, 0.1156, 0.5391, 0.1136, 0.536, 0.1125, 0.5326, 0.1124, 0.529, 0.1132, 0.5253, 0.115, 0.5218, 0.1176, 0.5185, 0.121, 0.5155, 0.125, 0.5131, 0.1295, 0.5112, 0.1343, 0.51, 0.1392, 0.5094, 0.1441, 0.5096, 0.1487, 0.5105, 0.1528, 0.5121, 0.1564, 0.5142, 0.1592, 0.5169, 0.1612, 0.5201, 0.1623, 0.5235, 0.1624, 0.5271, 0.1616, 0.5308, 0.1598, 0.5343, 0.1572, 0.5376, 0.1538, 0.5405, 0.1498, 0.543, 0.1453, 0.5449, 0.1405, 0.5461, 0.207, 0.5132, 0.2066, 0.5093, 0.2087, 0.5072, 0.209, 0.5107, 0.1926, 0.4576, 0.1926, 0.4532, 0.1949, 0.4561, 0.1949, 0.4601, 0.2066, 0.5093, 0.2064, 0.5052, 0.2084, 0.5034, 0.2087, 0.5072, 0.1926, 0.4532, 0.1927, 0.449, 0.195, 0.4521, 0.1949, 0.4561, 0.2064, 0.5052, 0.2062, 0.5009, 0.2083, 0.4995, 0.2084, 0.5034, 0.1927, 0.449, 0.1929, 0.4448, 0.1953, 0.4482, 0.195, 0.4521, 0.2062, 0.5009, 0.2062, 0.4967, 0.2083, 0.4956, 0.2083, 0.4995, 0.1177, 0.5145, 0.1209, 0.5114, 0.121, 0.5155, 0.1176, 0.5185, 0.2062, 0.4967, 0.2063, 0.4927, 0.2084, 0.4919, 0.2083, 0.4956, 0.1209, 0.5114, 0.1247, 0.5088, 0.125, 0.5131, 0.121, 0.5155, 0.2051, 0.5672, 0.205, 0.5626, 0.2074, 0.5624, 0.2074, 0.5672, 0.2063, 0.4927, 0.2065, 0.489, 0.2087, 0.4885, 0.2084, 0.4919, 0.1247, 0.5088, 0.129, 0.5068, 0.1295, 0.5112, 0.125, 0.5131, 0.205, 0.5626, 0.205, 0.5578, 0.2074, 0.5575, 0.2074, 0.5624, 0.2065, 0.489, 0.2068, 0.4859, 0.209, 0.4856, 0.2087, 0.4885, 0.129, 0.5068, 0.1336, 0.5056, 0.1343, 0.51, 0.1295, 0.5112, 0.205, 0.5578, 0.2051, 0.5531, 0.2074, 0.5527, 0.2074, 0.5575, 0.2052, 0.5781, 0.2051, 0.5751, 0.2074, 0.5756, 0.2075, 0.5789, 0.1336, 0.5056, 0.1383, 0.5051, 0.1392, 0.5094, 0.1343, 0.51, 0.2051, 0.5531, 0.2051, 0.5485, 0.2074, 0.548, 0.2074, 0.5527, 0.2051, 0.5751, 0.2051, 0.5714, 0.2074, 0.5716, 0.2074, 0.5756, 0.1383, 0.5051, 0.143, 0.5055, 0.1441, 0.5096, 0.1392, 0.5094, 0.2051, 0.5485, 0.2051, 0.5443, 0.2074, 0.5438, 0.2074, 0.548, 0.2051, 0.5714, 0.2051, 0.5672, 0.2074, 0.5672, 0.2074, 0.5716, 0.143, 0.5055, 0.1474, 0.5065, 0.1487, 0.5105, 0.1441, 0.5096, 0.2051, 0.5443, 0.2052, 0.5406, 0.2075, 0.5402, 0.2074, 0.5438, 0.1474, 0.5065, 0.1514, 0.5083, 0.1528, 0.5121, 0.1487, 0.5105, 0.193, 0.469, 0.1928, 0.4656, 0.195, 0.4674, 0.1953, 0.4705, 0.1743, 0.4804, 0.1743, 0.4762, 0.1767, 0.4741, 0.1767, 0.4783, 0.1928, 0.4656, 0.1926, 0.4617, 0.1949, 0.4639, 0.195, 0.4674, 0.1743, 0.4762, 0.1743, 0.4726, 0.1767, 0.4705, 0.1767, 0.4741])
me_circle_001.materials.append(mat_characters)
me_circle_001.use_remesh_preserve_volume = False
me_circle_001.use_remesh_preserve_attributes = False
me_circle_001.use_mirror_vertex_groups = False
me_circle_001.update()
arm_armature = bpy.data.armatures.new('Armature')  # bones are not reproduced

# ---- objects
ob_armature = bpy.data.objects.new('Armature', arm_armature)
ob_shoes0darkbeige = bpy.data.objects.new('Shoes0darkbeige', me_circle_001)

# ---- transforms, parenting, visibility, modifiers, constraints
ob_armature.location = (0.0, 0.0, 0.0)
ob_armature.scale = (0.4333, 0.4333, 0.4333)
ob_armature.lineart.crease_threshold = 0.0
ob_shoes0darkbeige.parent = ob_armature
ob_shoes0darkbeige.matrix_parent_inverse = Matrix(((2.308, 0.0, 0.0, 0.0), (0.0, 2.308, 0.0, 0.0), (0.0, 0.0, 2.308, 0.0), (0.0, 0.0, 0.0, 1.0)))
ob_shoes0darkbeige.location = (-0.0009689, 0.002657, 0.5353)
ob_shoes0darkbeige.scale = (0.381, 0.381, 0.381)
ob_shoes0darkbeige.lineart.crease_threshold = 0.0
_vg = ob_shoes0darkbeige.vertex_groups.new(name='Bone')
_vg = ob_shoes0darkbeige.vertex_groups.new(name='Bone.001')
_vg = ob_shoes0darkbeige.vertex_groups.new(name='Bone.002')
_vg = ob_shoes0darkbeige.vertex_groups.new(name='Bone.003')
_vg = ob_shoes0darkbeige.vertex_groups.new(name='Bone.004')
_vg = ob_shoes0darkbeige.vertex_groups.new(name='Bone.005')
_vg = ob_shoes0darkbeige.vertex_groups.new(name='Bone.006')
_vg = ob_shoes0darkbeige.vertex_groups.new(name='Bone.013')
_vg = ob_shoes0darkbeige.vertex_groups.new(name='Bone.014')
_vg = ob_shoes0darkbeige.vertex_groups.new(name='Bone.007')
_vg = ob_shoes0darkbeige.vertex_groups.new(name='Bone.008')
_vg = ob_shoes0darkbeige.vertex_groups.new(name='Bone.009')
_vg.add([0, 1, 2, 3, 4, 5, 6, 7, 8, 9, 10, 11, 12, 13, 14, 15, 16, 17, 18, 19, 20, 21, 22, 23, 24, 25, 26, 27, 28, 29, 30, 31, 32, 33, 34, 35, 36, 37, 38, 39, 40, 41, 42, 43, 44, 45, 46, 47, 48, 49, 50, 51, 52, 53, 54, 55, 56, 57, 58, 59, 60, 61, 62, 63, 64, 65, 66, 67, 68, 69, 70, 71, 72, 73, 74, 75, 76, 77, 78, 79, 80, 81, 82, 83, 84, 85, 86, 87, 88, 89, 90, 91, 92, 93, 94, 95, 96, 97, 98, 99, 100, 101, 102, 103, 104, 105, 106, 107, 108, 109, 110, 111, 112, 113, 114, 115, 116, 117, 118, 119, 120, 121, 122, 123, 124, 125, 126, 127, 128, 129, 130, 131, 132, 133, 134, 135, 136, 137, 138, 139, 140, 141, 142, 143, 144, 145, 146, 147, 148, 149, 150, 151, 152, 153, 154, 155, 156, 157, 158, 159, 160, 161, 162, 163, 164, 165, 166, 167, 168, 169, 170, 171, 172, 173, 174, 175, 176, 177, 178, 179, 180, 181, 182, 183, 184, 185, 186, 187, 188, 189, 190, 191, 192, 193, 194, 195, 196, 197, 198, 199, 200, 201, 202, 203, 204, 205, 206, 207, 208, 209, 210, 211, 212, 213, 214, 215, 216, 217, 218, 219, 220, 221, 222, 223, 224, 225, 226, 227, 228, 229, 230, 231, 232, 233, 234, 235, 236, 237, 238, 239, 240, 241, 242, 243, 244, 245, 246, 247, 248, 249, 250, 251, 252, 253, 254, 255, 256, 257, 258, 259, 260, 261, 262, 263, 264, 265, 266, 267, 268, 269, 270, 271, 272, 273, 274, 275, 276, 277, 278, 279, 280, 281, 282, 283, 284, 285, 286, 287], 1.0, 'REPLACE')
_vg = ob_shoes0darkbeige.vertex_groups.new(name='Bone.010')
_vg = ob_shoes0darkbeige.vertex_groups.new(name='Bone.011')
_vg = ob_shoes0darkbeige.vertex_groups.new(name='Bone.012')
_vg.add([288, 289, 290, 291, 292, 293, 294, 295, 296, 297, 298, 299, 300, 301, 302, 303, 304, 305, 306, 307, 308, 309, 310, 311, 312, 313, 314, 315, 316, 317, 318, 319, 320, 321, 322, 323, 324, 325, 326, 327, 328, 329, 330, 331, 332, 333, 334, 335, 336, 337, 338, 339, 340, 341, 342, 343, 344, 345, 346, 347, 348, 349, 350, 351, 352, 353, 354, 355, 356, 357, 358, 359, 360, 361, 362, 363, 364, 365, 366, 367, 368, 369, 370, 371, 372, 373, 374, 375, 376, 377, 378, 379, 380, 381, 382, 383, 384, 385, 386, 387, 388, 389, 390, 391, 392, 393, 394, 395, 396, 397, 398, 399, 400, 401, 402, 403, 404, 405, 406, 407, 408, 409, 410, 411, 412, 413, 414, 415, 416, 417, 418, 419, 420, 421, 422, 423, 424, 425, 426, 427, 428, 429, 430, 431, 432, 433, 434, 435, 436, 437, 438, 439, 440, 441, 442, 443, 444, 445, 446, 447, 448, 449, 450, 451, 452, 453, 454, 455, 456, 457, 458, 459, 460, 461, 462, 463, 464, 465, 466, 467, 468, 469, 470, 471, 472, 473, 474, 475, 476, 477, 478, 479, 480, 481, 482, 483, 484, 485, 486, 487, 488, 489, 490, 491, 492, 493, 494, 495, 496, 497, 498, 499, 500, 501, 502, 503, 504, 505, 506, 507, 508, 509, 510, 511, 512, 513, 514, 515, 516, 517, 518, 519, 520, 521, 522, 523, 524, 525, 526, 527, 528, 529, 530, 531, 532, 533, 534, 535, 536, 537, 538, 539, 540, 541, 542, 543, 544, 545, 546, 547, 548, 549, 550, 551, 552, 553, 554, 555, 556, 557, 558, 559, 560, 561, 562, 563, 564, 565, 566, 567, 568, 569, 570, 571, 572, 573, 574, 575], 1.0, 'REPLACE')
_m = ob_shoes0darkbeige.modifiers.new('Armature', 'ARMATURE')
_m.object = ob_armature

# ---- collection membership
col_collection_1.objects.link(ob_armature)
col_collection_1.objects.link(ob_shoes0darkbeige)

# ---- scene / render settings (as saved in the file)
scene.frame_start = 1; scene.frame_end = 200; scene.frame_set(28)
scene.render.engine = 'BLENDER_EEVEE_NEXT'
scene.render.resolution_percentage = 50
scene.render.dither_intensity = 0.0
scene.cycles.use_denoising = False
scene.cycles.samples = 128
scene.cycles.sampling_pattern = 'TABULATED_SOBOL'
scene.cycles.light_sampling_threshold = 0.0
scene.cycles.use_adaptive_sampling = False
scene.cycles.use_light_tree = False
scene.cycles.blur_glossy = 0.0
scene.cycles.sample_clamp_indirect = 0.0
scene.view_settings.view_transform = 'Standard'
bpy.context.view_layer.update()

# ---- added for rendering (the .blend has no active camera and no usable light): camera, sun
cam_auto = bpy.data.cameras.new('AutoCamera')
cam_auto.lens = 50.0
cam_auto.sensor_width = 36.0
cam_auto.clip_end = 1000.0
ob_auto_camera = bpy.data.objects.new('AutoCamera', cam_auto)
scene.collection.objects.link(ob_auto_camera)
ob_auto_camera.location = (0.80665, -1.07801, 0.196592)
ob_auto_camera.rotation_euler = (1.09748, -7.21219e-08, 0.694738)
scene.camera = ob_auto_camera
light_auto_sun = bpy.data.lights.new('AutoSun', 'SUN')
light_auto_sun.energy = 3.0
light_auto_sun.angle = 0.0523599
ob_auto_sun = bpy.data.objects.new('AutoSun', light_auto_sun)
scene.collection.objects.link(ob_auto_sun)
ob_auto_sun.rotation_euler = (0.872665, 0.174533, 0.523599)
bpy.context.view_layer.update()
